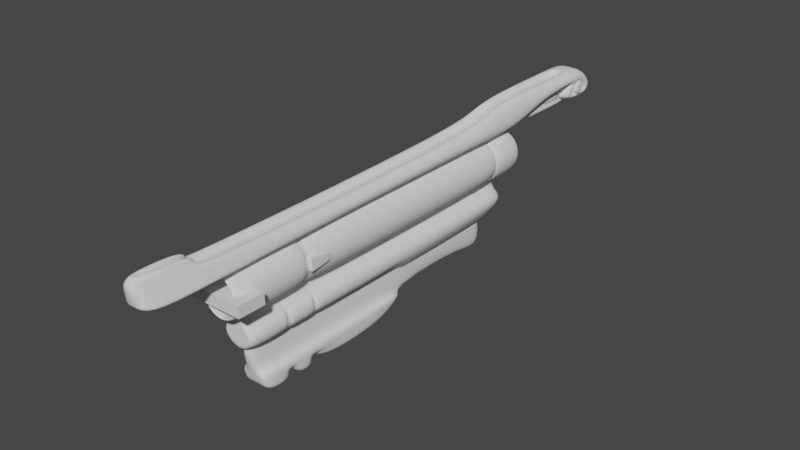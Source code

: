 # Source: GUN32.blend  (saved by Blender 2.82.7; exported with 4.5.12 LTS)
import bpy
from mathutils import Matrix  # noqa: F401  (used for matrix-valued properties, if any)

bpy.ops.wm.read_factory_settings(use_empty=True)
scene = bpy.context.scene
scene.name = 'Scene'

# ---- collections
col_collection = bpy.data.collections.new('Collection'); scene.collection.children.link(col_collection)

# ---- node groups
ng_auto_smooth = bpy.data.node_groups.new('Auto Smooth', 'GeometryNodeTree')
_s = ng_auto_smooth.interface.new_socket(name='Geometry', in_out='OUTPUT', socket_type='NodeSocketGeometry')
_s = ng_auto_smooth.interface.new_socket(name='Geometry', in_out='INPUT', socket_type='NodeSocketGeometry')
_s = ng_auto_smooth.interface.new_socket(name='Angle', in_out='INPUT', socket_type='NodeSocketFloat')
_s.subtype = 'ANGLE'
_s.min_value = 0.0
_s.max_value = 3.142
ng_auto_smooth.is_modifier = True
_N = ng_auto_smooth.nodes; _L = ng_auto_smooth.links
n0 = _N.new('NodeGroupOutput'); n0.name = 'Group Output'; n0.location = (480, -100)
n1 = _N.new('NodeGroupInput'); n1.name = 'Group Input'; n1.location = (-420, -300)
n2 = _N.new('NodeGroupInput'); n2.name = 'Group Input.001'; n2.location = (-60, -100)
n3 = _N.new('GeometryNodeSetShadeSmooth'); n3.name = 'Set Shade Smooth'; n3.location = (120, -100)
n3.domain = 'EDGE'
n4 = _N.new('GeometryNodeSetShadeSmooth'); n4.name = 'Set Shade Smooth.001'; n4.location = (300, -100)
n5 = _N.new('GeometryNodeInputMeshEdgeAngle'); n5.name = 'Edge Angle'; n5.location = (-420, -220)
n6 = _N.new('GeometryNodeInputEdgeSmooth'); n6.name = 'Is Edge Smooth'; n6.location = (-60, -160)
n7 = _N.new('GeometryNodeInputShadeSmooth'); n7.name = 'Is Face Smooth'; n7.location = (-240, -340)
n8 = _N.new('FunctionNodeBooleanMath'); n8.name = 'Boolean Math'; n8.location = (-60, -220)
n9 = _N.new('FunctionNodeCompare'); n9.name = 'Compare'; n9.location = (-240, -180)
n9.operation = 'LESS_EQUAL'
_L.new(n5.outputs[0], n9.inputs[0])
_L.new(n4.outputs[0], n0.inputs[0])
_L.new(n1.outputs[1], n9.inputs[1])
_L.new(n9.outputs[0], n8.inputs[0])
_L.new(n7.outputs[0], n8.inputs[1])
_L.new(n2.outputs[0], n3.inputs[0])
_L.new(n6.outputs[0], n3.inputs[1])
_L.new(n3.outputs[0], n4.inputs[0])
_L.new(n8.outputs[0], n3.inputs[2])
n0.is_active_output = True

# ---- world
world_world = bpy.data.worlds.new('World'); scene.world = world_world
world_world.use_nodes = True; world_world.node_tree.nodes.clear()
_N = world_world.node_tree.nodes; _L = world_world.node_tree.links
n0 = _N.new('ShaderNodeOutputWorld'); n0.name = 'World Output'; n0.location = (300, 300)
n1 = _N.new('ShaderNodeBackground'); n1.name = 'Background'; n1.location = (10, 300)
n1.inputs[0].default_value = (0.05088, 0.05088, 0.05088, 1.0)
_L.new(n1.outputs[0], n0.inputs[0])
n0.is_active_output = True
world_world.color = (0.05088, 0.05088, 0.05088)
world_world.use_sun_shadow = False
world_world.sun_shadow_jitter_overblur = 0.0

# ---- meshes
me_circle = bpy.data.meshes.new('Circle')
me_circle.from_pydata([(8.782e-09, -0.002157, 0.116), (-0.05799, -0.002157, 0.1004), (-0.1004, -0.002157, 0.05799), (-0.116, -0.002157, 1.797e-08), (-0.1004, -0.002157, -0.05799), (-0.05799, -0.002157, -0.1004), (-8.731e-09, -0.002157, -0.116), (0.05799, -0.002157, -0.1004), (0.1004, -0.002157, -0.05799), (0.116, -0.002157, -3.088e-08), (0.1004, -0.002157, 0.05799), (0.05799, -0.002157, 0.1004), (8.782e-09, -1.939, 0.116), (-0.05799, -1.939, 0.1004), (-0.1004, -1.939, 0.05799), (-0.116, -1.939, 1.797e-08), (-0.1004, -1.939, -0.05799), (-0.05799, -1.939, -0.1004), (-8.731e-09, -1.939, -0.116), (0.05799, -1.939, -0.1004), (0.1004, -1.939, -0.05799), (0.116, -1.939, -3.088e-08), (0.1004, -1.939, 0.05799), (0.05799, -1.939, 0.1004), (-8.731e-09, -0.201, -0.116), (0.05799, -0.201, -0.1004), (-0.116, -0.201, 1.797e-08), (-0.1004, -0.201, -0.05799), (0.1004, -0.201, 0.05799), (0.05799, -0.201, 0.1004), (8.782e-09, -0.201, 0.116), (-0.05799, -0.201, 0.1004), (0.1004, -0.201, -0.05799), (-0.05799, -0.201, -0.1004), (-0.1004, -0.201, 0.05799), (0.116, -0.201, -3.088e-08), (-8.731e-09, -0.2258, -0.116), (-0.116, -0.2258, 1.797e-08), (0.1004, -0.2258, 0.05799), (8.782e-09, -0.2258, 0.116), (0.05799, -0.2258, -0.1004), (-0.1004, -0.2258, -0.05799), (0.05799, -0.2258, 0.1004), (-0.05799, -0.2258, 0.1004), (0.1004, -0.2258, -0.05799), (-0.05799, -0.2258, -0.1004), (-0.1004, -0.2258, 0.05799), (0.116, -0.2258, -3.088e-08), (-8.731e-09, -1.523, -0.116), (-0.116, -1.523, 1.797e-08), (0.1004, -1.523, 0.05799), (8.782e-09, -1.523, 0.116), (0.05799, -1.523, -0.1004), (-0.1004, -1.523, -0.05799), (0.05799, -1.523, 0.1004), (-0.05799, -1.523, 0.1004), (0.1004, -1.523, -0.05799), (-0.05799, -1.523, -0.1004), (-0.1004, -1.523, 0.05799), (0.116, -1.523, -3.088e-08), (-8.731e-09, -1.562, -0.116), (-0.116, -1.562, 1.797e-08), (0.1004, -1.562, 0.05799), (8.782e-09, -1.562, 0.116), (0.05799, -1.562, -0.1004), (-0.1004, -1.562, -0.05799), (0.05799, -1.562, 0.1004), (-0.05799, -1.562, 0.1004), (0.1004, -1.562, -0.05799), (-0.05799, -1.562, -0.1004), (-0.1004, -1.562, 0.05799), (0.116, -1.562, -3.088e-08), (0.05163, -0.2245, -0.08942), (0.05163, -0.2024, -0.08942), (-0.08942, -0.2245, -0.05163), (-0.08942, -0.2024, -0.05163), (0.05163, -0.2245, 0.08942), (0.05163, -0.2024, 0.08942), (-0.05163, -0.2245, 0.08942), (-0.05163, -0.2024, 0.08942), (0.08942, -0.2245, -0.05163), (0.08942, -0.2024, -0.05163), (-0.05163, -0.2245, -0.08942), (-0.05163, -0.2024, -0.08942), (-0.08942, -0.2245, 0.05163), (-0.08942, -0.2024, 0.05163), (0.1033, -0.2245, -2.095e-08), (0.1033, -0.2024, -2.095e-08), (0.08942, -0.2024, 0.05163), (-0.1033, -0.2024, 2.254e-08), (-6.403e-09, -0.2024, -0.1033), (9.187e-09, -0.2024, 0.1033), (-6.403e-09, -0.2245, -0.1033), (-0.1033, -0.2245, 2.254e-08), (0.08942, -0.2245, 0.05163), (9.187e-09, -0.2245, 0.1033), (0.05055, -1.562, -0.08755), (0.05055, -1.523, -0.08755), (-0.08755, -1.562, -0.05055), (-0.08755, -1.523, -0.05055), (0.05055, -1.562, 0.08755), (0.05055, -1.523, 0.08755), (-0.05055, -1.562, 0.08755), (-0.05055, -1.523, 0.08755), (0.08755, -1.562, -0.05055), (0.08755, -1.523, -0.05055), (-0.05055, -1.562, -0.08755), (-0.05055, -1.523, -0.08755), (-0.08755, -1.562, 0.05055), (-0.08755, -1.523, 0.05055), (0.1011, -1.562, -1.926e-08), (0.1011, -1.523, -1.926e-08), (0.08755, -1.523, 0.05055), (-0.1011, -1.523, 2.332e-08), (-6.009e-09, -1.523, -0.1011), (9.256e-09, -1.523, 0.1011), (-6.009e-09, -1.562, -0.1011), (-0.1011, -1.562, 2.332e-08), (0.08755, -1.562, 0.05055), (9.256e-09, -1.562, 0.1011), (9.346e-09, -1.956, 0.09799), (-0.04899, -1.956, 0.08486), (-0.08486, -1.956, 0.04899), (-0.09799, -1.956, 1.518e-08), (-0.08486, -1.956, -0.04899), (-0.04899, -1.956, -0.08486), (-5.449e-09, -1.956, -0.09799), (0.04899, -1.956, -0.08486), (0.08486, -1.956, -0.04899), (0.09799, -1.956, -2.609e-08), (0.08486, -1.956, 0.04899), (0.04899, -1.956, 0.08486), (1.032e-08, -1.956, 0.07578), (-0.03789, -1.956, 0.06563), (-0.06563, -1.956, 0.03789), (-0.07578, -1.956, 2.525e-08), (-0.06563, -1.956, -0.03789), (-0.03789, -1.956, -0.06563), (-1.119e-09, -1.956, -0.07578), (0.03789, -1.956, -0.06563), (0.06563, -1.956, -0.03789), (0.07578, -1.956, -6.666e-09), (0.06563, -1.956, 0.03789), (0.03789, -1.956, 0.06563), (1.032e-08, -0.002157, 0.07578), (-0.03789, -0.002157, 0.06563), (-0.06563, -0.002157, 0.03789), (-0.07578, -0.002157, 2.525e-08), (-0.06563, -0.002157, -0.03789), (-0.03789, -0.002157, -0.06563), (-1.119e-09, -0.002157, -0.07578), (0.03789, -0.002157, -0.06563), (0.06563, -0.002157, -0.03789), (0.07578, -0.002157, -6.666e-09), (0.06563, -0.002157, 0.03789), (0.03789, -0.002157, 0.06563)], [], [(64, 19, 18, 60), (65, 16, 15, 61), (66, 23, 22, 62), (67, 13, 12, 63), (68, 20, 19, 64), (69, 17, 16, 65), (63, 12, 23, 66), (70, 14, 13, 67), (71, 21, 20, 68), (60, 18, 17, 69), (61, 15, 14, 70), (62, 22, 21, 71), (10, 28, 35, 9), (3, 26, 34, 2), (6, 24, 33, 5), (9, 35, 32, 8), (2, 34, 31, 1), (0, 30, 29, 11), (5, 33, 27, 4), (8, 32, 25, 7), (1, 31, 30, 0), (11, 29, 28, 10), (4, 27, 26, 3), (7, 25, 24, 6), (36, 92, 72, 40), (30, 91, 77, 29), (44, 80, 86, 47), (37, 93, 74, 41), (34, 85, 79, 31), (45, 82, 92, 36), (25, 73, 90, 24), (38, 94, 76, 42), (35, 87, 81, 32), (46, 84, 93, 37), (27, 75, 89, 26), (39, 95, 78, 43), (38, 50, 59, 47), (37, 49, 58, 46), (36, 48, 57, 45), (47, 59, 56, 44), (46, 58, 55, 43), (39, 51, 54, 42), (45, 57, 53, 41), (44, 56, 52, 40), (43, 55, 51, 39), (42, 54, 50, 38), (41, 53, 49, 37), (40, 52, 48, 36), (59, 111, 105, 56), (70, 108, 117, 61), (53, 99, 113, 49), (63, 119, 102, 67), (48, 114, 107, 57), (71, 110, 118, 62), (54, 101, 112, 50), (64, 96, 104, 68), (49, 113, 109, 58), (55, 103, 115, 51), (65, 98, 106, 69), (50, 112, 111, 59), (88, 94, 86, 87), (89, 93, 84, 85), (90, 92, 82, 83), (87, 86, 80, 81), (85, 84, 78, 79), (91, 95, 76, 77), (83, 82, 74, 75), (81, 80, 72, 73), (79, 78, 95, 91), (77, 76, 94, 88), (75, 74, 93, 89), (73, 72, 92, 90), (43, 78, 84, 46), (33, 83, 75, 27), (42, 76, 95, 39), (32, 81, 73, 25), (28, 88, 87, 35), (41, 74, 82, 45), (31, 79, 91, 30), (26, 89, 85, 34), (40, 72, 80, 44), (29, 77, 88, 28), (47, 86, 94, 38), (24, 90, 83, 33), (112, 118, 110, 111), (113, 117, 108, 109), (114, 116, 106, 107), (111, 110, 104, 105), (109, 108, 102, 103), (115, 119, 100, 101), (107, 106, 98, 99), (105, 104, 96, 97), (103, 102, 119, 115), (101, 100, 118, 112), (99, 98, 117, 113), (97, 96, 116, 114), (62, 118, 100, 66), (52, 97, 114, 48), (69, 106, 116, 60), (58, 109, 103, 55), (61, 117, 98, 65), (68, 104, 110, 71), (51, 115, 101, 54), (60, 116, 96, 64), (67, 102, 108, 70), (57, 107, 99, 53), (66, 100, 119, 63), (56, 105, 97, 52), (19, 127, 126, 18), (16, 124, 123, 15), (23, 131, 130, 22), (13, 121, 120, 12), (20, 128, 127, 19), (17, 125, 124, 16), (12, 120, 131, 23), (14, 122, 121, 13), (21, 129, 128, 20), (18, 126, 125, 17), (15, 123, 122, 14), (22, 130, 129, 21), (120, 132, 143, 131), (122, 134, 133, 121), (129, 141, 140, 128), (126, 138, 137, 125), (123, 135, 134, 122), (130, 142, 141, 129), (127, 139, 138, 126), (124, 136, 135, 123), (131, 143, 142, 130), (121, 133, 132, 120), (128, 140, 139, 127), (125, 137, 136, 124), (137, 149, 148, 136), (132, 144, 155, 143), (134, 146, 145, 133), (141, 153, 152, 140), (138, 150, 149, 137), (135, 147, 146, 134), (142, 154, 153, 141), (139, 151, 150, 138), (136, 148, 147, 135), (143, 155, 154, 142), (133, 145, 144, 132), (140, 152, 151, 139), (11, 155, 144, 0), (0, 144, 145, 1), (1, 145, 146, 2), (2, 146, 147, 3), (3, 147, 148, 4), (4, 148, 149, 5), (5, 149, 150, 6), (6, 150, 151, 7), (7, 151, 152, 8), (8, 152, 153, 9), (9, 153, 154, 10), (10, 154, 155, 11)])
me_circle.polygons.foreach_set('use_smooth', [True] * 156)
_uv = me_circle.uv_layers.new(name='UVMap')
_uv.uv.foreach_set('vector', [0.0, 0.0, 0.0, 0.0, 0.0, 0.0, 0.0, 0.0, 0.0, 0.0, 0.0, 0.0, 0.0, 0.0, 0.0, 0.0, 0.0, 0.0, 0.0, 0.0, 0.0, 0.0, 0.0, 0.0, 0.0, 0.0, 0.0, 0.0, 0.0, 0.0, 0.0, 0.0, 0.0, 0.0, 0.0, 0.0, 0.0, 0.0, 0.0, 0.0, 0.0, 0.0, 0.0, 0.0, 0.0, 0.0, 0.0, 0.0, 0.0, 0.0, 0.0, 0.0, 0.0, 0.0, 0.0, 0.0, 0.0, 0.0, 0.0, 0.0, 0.0, 0.0, 0.0, 0.0, 0.0, 0.0, 0.0, 0.0, 0.0, 0.0, 0.0, 0.0, 0.0, 0.0, 0.0, 0.0, 0.0, 0.0, 0.0, 0.0, 0.0, 0.0, 0.0, 0.0, 0.0, 0.0, 0.0, 0.0, 0.0, 0.0, 0.0, 0.0, 0.0, 0.0, 0.0, 0.0, 0.0, 0.0, 0.0, 0.0, 0.0, 0.0, 0.0, 0.0, 0.0, 0.0, 0.0, 0.0, 0.0, 0.0, 0.0, 0.0, 0.0, 0.0, 0.0, 0.0, 0.0, 0.0, 0.0, 0.0, 0.0, 0.0, 0.0, 0.0, 0.0, 0.0, 0.0, 0.0, 0.0, 0.0, 0.0, 0.0, 0.0, 0.0, 0.0, 0.0, 0.0, 0.0, 0.0, 0.0, 0.0, 0.0, 0.0, 0.0, 0.0, 0.0, 0.0, 0.0, 0.0, 0.0, 0.0, 0.0, 0.0, 0.0, 0.0, 0.0, 0.0, 0.0, 0.0, 0.0, 0.0, 0.0, 0.0, 0.0, 0.0, 0.0, 0.0, 0.0, 0.0, 0.0, 0.0, 0.0, 0.0, 0.0, 0.0, 0.0, 0.0, 0.0, 0.0, 0.0, 0.0, 0.0, 0.0, 0.0, 0.0, 0.0, 0.0, 0.0, 0.0, 0.0, 0.0, 0.0, 0.0, 0.0, 0.0, 0.0, 0.0, 0.0, 0.0, 0.0, 0.0, 0.0, 0.0, 0.0, 0.0, 0.0, 0.0, 0.0, 0.0, 0.0, 0.0, 0.0, 0.0, 0.0, 0.0, 0.0, 0.0, 0.0, 0.0, 0.0, 0.0, 0.0, 0.0, 0.0, 0.0, 0.0, 0.0, 0.0, 0.0, 0.0, 0.0, 0.0, 0.0, 0.0, 0.0, 0.0, 0.0, 0.0, 0.0, 0.0, 0.0, 0.0, 0.0, 0.0, 0.0, 0.0, 0.0, 0.0, 0.0, 0.0, 0.0, 0.0, 0.0, 0.0, 0.0, 0.0, 0.0, 0.0, 0.0, 0.0, 0.0, 0.0, 0.0, 0.0, 0.0, 0.0, 0.0, 0.0, 0.0, 0.0, 0.0, 0.0, 0.0, 0.0, 0.0, 0.0, 0.0, 0.0, 0.0, 0.0, 0.0, 0.0, 0.0, 0.0, 0.0, 0.0, 0.0, 0.0, 0.0, 0.0, 0.0, 0.0, 0.0, 0.0, 0.0, 0.0, 0.0, 0.0, 0.0, 0.0, 0.0, 0.0, 0.0, 0.0, 0.0, 0.0, 0.0, 0.0, 0.0, 0.0, 0.0, 0.0, 0.0, 0.0, 0.0, 0.0, 0.0, 0.0, 0.0, 0.0, 0.0, 0.0, 0.0, 0.0, 0.0, 0.0, 0.0, 0.0, 0.0, 0.0, 0.0, 0.0, 0.0, 0.0, 0.0, 0.0, 0.0, 0.0, 0.0, 0.0, 0.0, 0.0, 0.0, 0.0, 0.0, 0.0, 0.0, 0.0, 0.0, 0.0, 0.0, 0.0, 0.0, 0.0, 0.0, 0.0, 0.0, 0.0, 0.0, 0.0, 0.0, 0.0, 0.0, 0.0, 0.0, 0.0, 0.0, 0.0, 0.0, 0.0, 0.0, 0.0, 0.0, 0.0, 0.0, 0.0, 0.0, 0.0, 0.0, 0.0, 0.0, 0.0, 0.0, 0.0, 0.0, 0.0, 0.0, 0.0, 0.0, 0.0, 0.0, 0.0, 0.0, 0.0, 0.0, 0.0, 0.0, 0.0, 0.0, 0.0, 0.0, 0.0, 0.0, 0.0, 0.0, 0.0, 0.0, 0.0, 0.0, 0.0, 0.0, 0.0, 0.0, 0.0, 0.0, 0.0, 0.0, 0.0, 0.0, 0.0, 0.0, 0.0, 0.0, 0.0, 0.0, 0.0, 0.0, 0.0, 0.0, 0.0, 0.0, 0.0, 0.0, 0.0, 0.0, 0.0, 0.0, 0.0, 0.0, 0.0, 0.0, 0.0, 0.0, 0.0, 0.0, 0.0, 0.0, 0.0, 0.0, 0.0, 0.0, 0.0, 0.0, 0.0, 0.0, 0.0, 0.0, 0.0, 0.0, 0.0, 0.0, 0.0, 0.0, 0.0, 0.0, 0.0, 0.0, 0.0, 0.0, 0.0, 0.0, 0.0, 0.0, 0.0, 0.0, 0.0, 0.0, 0.0, 0.0, 0.0, 0.0, 0.0, 0.0, 0.0, 0.0, 0.0, 0.0, 0.0, 0.0, 0.0, 0.0, 0.0, 0.0, 0.0, 0.0, 0.0, 0.0, 0.0, 0.0, 0.0, 0.0, 0.0, 0.0, 0.0, 0.0, 0.0, 0.0, 0.0, 0.0, 0.0, 0.0, 0.0, 0.0, 0.0, 0.0, 0.0, 0.0, 0.0, 0.0, 0.0, 0.0, 0.0, 0.0, 0.0, 0.0, 0.0, 0.0, 0.0, 0.0, 0.0, 0.0, 0.0, 0.0, 0.0, 0.0, 0.0, 0.0, 0.0, 0.0, 0.0, 0.0, 0.0, 0.0, 0.0, 0.0, 0.0, 0.0, 0.0, 0.0, 0.0, 0.0, 0.0, 0.0, 0.0, 0.0, 0.0, 0.0, 0.0, 0.0, 0.0, 0.0, 0.0, 0.0, 0.0, 0.0, 0.0, 0.0, 0.0, 0.0, 0.0, 0.0, 0.0, 0.0, 0.0, 0.0, 0.0, 0.0, 0.0, 0.0, 0.0, 0.0, 0.0, 0.0, 0.0, 0.0, 0.0, 0.0, 0.0, 0.0, 0.0, 0.0, 0.0, 0.0, 0.0, 0.0, 0.0, 0.0, 0.0, 0.0, 0.0, 0.0, 0.0, 0.0, 0.0, 0.0, 0.0, 0.0, 0.0, 0.0, 0.0, 0.0, 0.0, 0.0, 0.0, 0.0, 0.0, 0.0, 0.0, 0.0, 0.0, 0.0, 0.0, 0.0, 0.0, 0.0, 0.0, 0.0, 0.0, 0.0, 0.0, 0.0, 0.0, 0.0, 0.0, 0.0, 0.0, 0.0, 0.0, 0.0, 0.0, 0.0, 0.0, 0.0, 0.0, 0.0, 0.0, 0.0, 0.0, 0.0, 0.0, 0.0, 0.0, 0.0, 0.0, 0.0, 0.0, 0.0, 0.0, 0.0, 0.0, 0.0, 0.0, 0.0, 0.0, 0.0, 0.0, 0.0, 0.0, 0.0, 0.0, 0.0, 0.0, 0.0, 0.0, 0.0, 0.0, 0.0, 0.0, 0.0, 0.0, 0.0, 0.0, 0.0, 0.0, 0.0, 0.0, 0.0, 0.0, 0.0, 0.0, 0.0, 0.0, 0.0, 0.0, 0.0, 0.0, 0.0, 0.0, 0.0, 0.0, 0.0, 0.0, 0.0, 0.0, 0.0, 0.0, 0.0, 0.0, 0.0, 0.0, 0.0, 0.0, 0.0, 0.0, 0.0, 0.0, 0.0, 0.0, 0.0, 0.0, 0.0, 0.0, 0.0, 0.0, 0.0, 0.0, 0.0, 0.0, 0.0, 0.0, 0.0, 0.0, 0.0, 0.0, 0.0, 0.0, 0.0, 0.0, 0.0, 0.0, 0.0, 0.0, 0.0, 0.0, 0.0, 0.0, 0.0, 0.0, 0.0, 0.0, 0.0, 0.0, 0.0, 0.0, 0.0, 0.0, 0.0, 0.0, 0.0, 0.0, 0.0, 0.0, 0.0, 0.0, 0.0, 0.0, 0.0, 0.0, 0.0, 0.0, 0.0, 0.0, 0.0, 0.0, 0.0, 0.0, 0.0, 0.0, 0.0, 0.0, 0.0, 0.0, 0.0, 0.0, 0.0, 0.0, 0.0, 0.0, 0.0, 0.0, 0.0, 0.0, 0.0, 0.0, 0.0, 0.0, 0.0, 0.0, 0.0, 0.0, 0.0, 0.0, 0.0, 0.0, 0.0, 0.0, 0.0, 0.0, 0.0, 0.0, 0.0, 0.0, 0.0, 0.0, 0.0, 0.0, 0.0, 0.0, 0.0, 0.0, 0.0, 0.0, 0.0, 0.0, 0.0, 0.0, 0.0, 0.0, 0.0, 0.0, 0.0, 0.0, 0.0, 0.0, 0.0, 0.0, 0.0, 0.0, 0.0, 0.0, 0.0, 0.0, 0.0, 0.0, 0.0, 0.0, 0.0, 0.0, 0.0, 0.0, 0.0, 0.0, 0.0, 0.0, 0.0, 0.0, 0.0, 0.0, 0.0, 0.0, 0.0, 0.0, 0.0, 0.0, 0.0, 0.0, 0.0, 0.0, 0.0, 0.0, 0.0, 0.0, 0.0, 0.0, 0.0, 0.0, 0.0, 0.0, 0.0, 0.0, 0.0, 0.0, 0.0, 0.0, 0.0, 0.0, 0.0, 0.0, 0.0, 0.0, 0.0, 0.0, 0.0, 0.0, 0.0, 0.0, 0.0, 0.0, 0.0, 0.0, 0.0, 0.0, 0.0, 0.0, 0.0, 0.0, 0.0, 0.0, 0.0, 0.0, 0.0, 0.0, 0.0, 0.0, 0.0, 0.0, 0.0, 0.0, 0.0, 0.0, 0.0, 0.0, 0.0, 0.0, 0.0, 0.0, 0.0, 0.0, 0.0, 0.0, 0.0, 0.0, 0.0, 0.0, 0.0, 0.0, 0.0, 0.0, 0.0, 0.0, 0.0, 0.0, 0.0, 0.0, 0.0, 0.0, 0.0, 0.0, 0.0, 0.0, 0.0, 0.0, 0.0, 0.0, 0.0, 0.0, 0.0, 0.0, 0.0, 0.0, 0.0, 0.0, 0.0, 0.0, 0.0, 0.0, 0.0, 0.0, 0.0, 0.0, 0.0, 0.0, 0.0, 0.0, 0.0, 0.0, 0.0, 0.0, 0.0, 0.0, 0.0, 0.0, 0.0, 0.0, 0.0, 0.0, 0.0, 0.0, 0.0, 0.0, 0.0, 0.0, 0.0, 0.0, 0.0, 0.0, 0.0, 0.0, 0.0, 0.0, 0.0, 0.0, 0.0, 0.0, 0.0, 0.0, 0.0, 0.0, 0.0, 0.0, 0.0, 0.0, 0.0, 0.0, 0.0, 0.0, 0.0, 0.0, 0.0, 0.0, 0.0, 0.0, 0.0, 0.0, 0.0, 0.0, 0.0, 0.0, 0.0, 0.0, 0.0, 0.0, 0.0, 0.0, 0.0, 0.0, 0.0, 0.0, 0.0, 0.0, 0.0, 0.0, 0.0, 0.0, 0.0, 0.0, 0.0, 0.0, 0.0, 0.0, 0.0, 0.0, 0.0, 0.0, 0.0, 0.0, 0.0, 0.0, 0.0, 0.0, 0.0, 0.0, 0.0, 0.0, 0.0, 0.0, 0.0, 0.0, 0.0, 0.0, 0.0, 0.0, 0.0, 0.0, 0.0, 0.0, 0.0, 0.0, 0.0, 0.0, 0.0, 0.0, 0.0, 0.0, 0.0, 0.0, 0.0, 0.0, 0.0, 0.0, 0.0, 0.0, 0.0, 0.0, 0.0, 0.0, 0.0, 0.0, 0.0, 0.0, 0.0, 0.0, 0.0, 0.0, 0.0, 0.0, 0.0, 0.0, 0.0, 0.0, 0.0, 0.0, 0.0, 0.0, 0.0, 0.0, 0.0, 0.0, 0.0, 0.0, 0.0, 0.0, 0.0, 0.0, 0.0, 0.0, 0.0, 0.0, 0.0, 0.0, 0.0, 0.0, 0.0, 0.0, 0.0, 0.0, 0.0, 0.0, 0.0, 0.0, 0.0, 0.0, 0.0, 0.0, 0.0, 0.0, 0.0, 0.0, 0.0, 0.0, 0.0, 0.0, 0.0, 0.0, 0.0, 0.0, 0.0, 0.0, 0.0, 0.0, 0.0, 0.0, 0.0, 0.0, 0.0, 0.0, 0.0, 0.0, 0.0, 0.0, 0.0, 0.0, 0.0, 0.0, 0.0, 0.0, 0.0, 0.0, 0.0, 0.0, 0.0, 0.0, 0.0, 0.0, 0.0, 0.0, 0.0, 0.0, 0.0, 0.0, 0.0, 0.0, 0.0, 0.0, 0.0, 0.0, 0.0, 0.0, 0.0, 0.0, 0.0, 0.0, 0.0, 0.0, 0.0, 0.0, 0.0, 0.0, 0.0, 0.0, 0.0, 0.0, 0.0, 0.0, 0.0, 0.0, 0.0, 0.0, 0.0, 0.0, 0.0, 0.0, 0.0, 0.0, 0.0, 0.0, 0.0, 0.0, 0.0, 0.0, 0.0, 0.0, 0.0, 0.0, 0.0, 0.0, 0.0, 0.0, 0.0, 0.0, 0.0, 0.0, 0.0, 0.0, 0.0, 0.0, 0.0, 0.0])
me_circle.use_remesh_fix_poles = True
me_circle.use_remesh_preserve_attributes = False
me_circle.use_mirror_vertex_groups = False
me_circle.update()
me_cube_001 = bpy.data.meshes.new('Cube.001')
me_cube_001.from_pydata([(-1.0, -1.0, -1.0), (-1.0, -1.0, 1.0), (-1.0, 1.0, -1.0), (-1.0, 1.0, 1.0), (1.0, -1.0, -1.0), (1.0, -1.0, 1.0), (1.0, 1.0, -1.0), (1.0, 1.0, 1.0)], [], [(0, 1, 3, 2), (2, 3, 7, 6), (6, 7, 5, 4), (4, 5, 1, 0), (2, 6, 4, 0), (7, 3, 1, 5)])
_uv = me_cube_001.uv_layers.new(name='UVMap')
_uv.uv.foreach_set('vector', [0.375, 0.0, 0.625, 0.0, 0.625, 0.25, 0.375, 0.25, 0.375, 0.25, 0.625, 0.25, 0.625, 0.5, 0.375, 0.5, 0.375, 0.5, 0.625, 0.5, 0.625, 0.75, 0.375, 0.75, 0.375, 0.75, 0.625, 0.75, 0.625, 1.0, 0.375, 1.0, 0.125, 0.5, 0.375, 0.5, 0.375, 0.75, 0.125, 0.75, 0.625, 0.5, 0.875, 0.5, 0.875, 0.75, 0.625, 0.75])
me_cube_001.use_remesh_fix_poles = True
me_cube_001.use_remesh_preserve_attributes = False
me_cube_001.use_mirror_vertex_groups = False
me_cube_001.update()
me_cube_002 = bpy.data.meshes.new('Cube.002')
me_cube_002.from_pydata([(-1.0, -1.0, -1.0), (-1.0, -1.0, 1.0), (-0.5689, 1.0, -0.5689), (-0.5689, 1.0, 0.5689), (1.0, -1.0, -1.0), (1.0, -1.0, 1.0), (0.5689, 1.0, -0.5689), (0.5689, 1.0, 0.5689)], [], [(0, 1, 3, 2), (2, 3, 7, 6), (6, 7, 5, 4), (4, 5, 1, 0), (2, 6, 4, 0), (7, 3, 1, 5)])
me_cube_002.polygons.foreach_set('use_smooth', [True] * 6)
_uv = me_cube_002.uv_layers.new(name='UVMap')
_uv.uv.foreach_set('vector', [0.375, 0.0, 0.625, 0.0, 0.625, 0.25, 0.375, 0.25, 0.375, 0.25, 0.625, 0.25, 0.625, 0.5, 0.375, 0.5, 0.375, 0.5, 0.625, 0.5, 0.625, 0.75, 0.375, 0.75, 0.375, 0.75, 0.625, 0.75, 0.625, 1.0, 0.375, 1.0, 0.125, 0.5, 0.375, 0.5, 0.375, 0.75, 0.125, 0.75, 0.625, 0.5, 0.875, 0.5, 0.875, 0.75, 0.625, 0.75])
me_cube_002.use_remesh_fix_poles = True
me_cube_002.use_remesh_preserve_attributes = False
me_cube_002.use_mirror_vertex_groups = False
me_cube_002.update()
me_circle_001 = bpy.data.meshes.new('Circle.001')
me_circle_001.from_pydata([(0.009724, -1.502e-07, 0.1056), (0.03204, -1.48e-07, -0.01587), (0.05987, -1.461e-07, 0.0159), (0.03788, -1.449e-07, 0.03676), (0.01729, -1.449e-07, 0.06365), (0.0, -1.486e-07, 0.116), (0.0, -1.416e-07, -0.106), (0.02124, -1.346e-07, -0.06053), (0.01168, -1.749, 0.1018), (0.05568, -1.749, 0.002803), (0.06054, -1.749, 0.01351), (0.05226, -1.749, 0.03321), (0.02321, -1.749, 0.04157), (0.0, -1.749, 0.1157), (0.0, -1.749, -0.03781), (0.02994, -1.749, -0.02807), (0.02241, -0.7406, -0.1109), (0.08326, -0.7406, -0.02643), (0.02987, -0.7406, 0.1289), (0.0, -0.7406, 0.1289), (0.09472, -0.7406, 0.01635), (0.08326, -0.7406, 0.05912), (0.03029, -0.7406, 0.07215), (0.0, -0.7406, -0.12), (0.02241, -0.8545, -0.06119), (0.02987, -0.8545, 0.1289), (0.09472, -0.8545, 0.01635), (0.03029, -0.8545, 0.07215), (0.0, -0.8545, -0.07025), (0.08326, -0.8545, -0.02643), (0.0, -0.8545, 0.1289), (0.08326, -0.8545, 0.05912), (0.08326, -0.731, -0.02643), (0.0, -0.731, 0.1289), (0.08326, -0.731, 0.05912), (0.02241, -0.731, -0.1109), (0.02987, -0.731, 0.1289), (0.09472, -0.731, 0.01635), (0.03029, -0.731, 0.07215), (0.0, -0.731, -0.12), (0.08326, -0.8462, -0.02643), (0.0, -0.8462, 0.1289), (0.08326, -0.8462, 0.05912), (0.02241, -0.8462, -0.06481), (0.02987, -0.8462, 0.1289), (0.09472, -0.8462, 0.01635), (0.03029, -0.8462, 0.07215), (0.0, -0.8462, -0.07387), (0.02241, -1.389, -0.06119), (0.02987, -1.389, 0.1289), (0.09472, -1.389, 0.01635), (0.03029, -1.389, 0.07215), (0.0, -1.389, -0.07025), (0.08326, -1.389, -0.02643), (0.0, -1.389, 0.1289), (0.08326, -1.389, 0.05912), (0.08326, -1.362, -0.02643), (0.0, -1.362, 0.1289), (0.08326, -1.362, 0.05912), (0.02241, -1.362, -0.06119), (0.02987, -1.362, 0.1289), (0.09472, -1.362, 0.01635), (0.03029, -1.362, 0.07215), (0.0, -1.362, -0.07025), (0.02999, -1.362, -0.05132), (0.02999, -1.389, -0.05132), (0.08633, -1.362, 0.009097), (0.08633, -1.389, 0.009097), (0.0, -1.362, -0.05838), (0.0, -1.389, -0.05838), (0.0774, -1.389, -0.02423), (0.0774, -1.389, 0.04243), (0.0774, -1.362, -0.02423), (0.0774, -1.362, 0.04243), (0.02987, -1.376, 0.1289), (0.03029, -1.376, 0.07215), (0.0, -1.376, 0.1289), (0.04823, -1.376, 0.06774), (0.02999, -1.376, -0.05132), (0.08633, -1.376, 0.009097), (0.0, -1.376, -0.05838), (0.0774, -1.376, -0.02423), (0.06935, -1.376, 0.04845), (0.08326, -1.546, 0.05912), (0.0, -1.546, 0.1289), (0.08326, -1.546, -0.02643), (0.0, -1.546, -0.07025), (0.03029, -1.546, 0.07215), (0.09472, -1.546, 0.01635), (0.02987, -1.546, 0.1289), (0.02241, -1.546, -0.06119), (0.08326, -1.519, -0.02643), (0.0, -1.519, 0.1289), (0.08326, -1.519, 0.05912), (0.02241, -1.519, -0.06119), (0.02987, -1.519, 0.1289), (0.09472, -1.519, 0.01635), (0.03029, -1.519, 0.07215), (0.0, -1.519, -0.07025), (0.02999, -1.519, -0.05132), (0.02999, -1.546, -0.05132), (0.08633, -1.519, 0.009097), (0.08633, -1.546, 0.009097), (0.0, -1.519, -0.05838), (0.0, -1.546, -0.05838), (0.0774, -1.546, -0.02423), (0.0774, -1.546, 0.04243), (0.0774, -1.519, -0.02423), (0.0774, -1.519, 0.04243), (0.02987, -1.532, 0.1289), (0.03029, -1.532, 0.07215), (0.0, -1.532, 0.1289), (0.04823, -1.532, 0.06774), (0.02999, -1.532, -0.05132), (0.08633, -1.532, 0.009097), (0.0, -1.532, -0.05838), (0.0774, -1.532, -0.02423), (0.06935, -1.532, 0.04845), (0.02987, -1.749, 0.1289), (0.04874, -1.749, 0.07621), (0.09472, -1.749, 0.01635), (0.08326, -1.749, -0.02643), (0.08326, -1.749, 0.05912), (0.0, -1.749, 0.1289), (0.04049, -1.749, -0.05699), (0.0, -1.749, -0.07025), (0.02987, -1.491e-07, 0.1289), (0.03029, -1.453e-07, 0.07215), (0.09472, -1.461e-07, 0.01635), (0.08326, -1.487e-07, -0.02643), (0.08326, -1.436e-07, 0.05912), (0.0, -1.491e-07, 0.1289), (0.02241, -1.399e-07, -0.1109), (0.0, -1.412e-07, -0.12)], [], [(112, 117, 108, 93), (113, 100, 104, 115), (88, 102, 106, 83), (117, 106, 102, 114), (90, 100, 105, 85), (110, 87, 83, 112), (111, 84, 89, 109), (37, 20, 17, 32), (38, 22, 21, 34), (35, 16, 23, 39), (36, 18, 22, 38), (34, 21, 20, 37), (33, 19, 18, 36), (32, 17, 16, 35), (45, 26, 29, 40), (46, 27, 31, 42), (43, 24, 28, 47), (44, 25, 27, 46), (42, 31, 26, 45), (41, 30, 25, 44), (40, 29, 24, 43), (129, 32, 35, 132), (131, 33, 36, 126), (130, 34, 37, 128), (126, 36, 38, 127), (132, 35, 39, 133), (127, 38, 34, 130), (128, 37, 32, 129), (17, 40, 43, 16), (19, 41, 44, 18), (21, 42, 45, 20), (18, 44, 46, 22), (16, 43, 47, 23), (22, 46, 42, 21), (20, 45, 40, 17), (59, 64, 68, 63), (75, 51, 55, 77), (56, 72, 64, 59), (74, 49, 51, 75), (50, 67, 71, 55), (76, 54, 49, 74), (61, 66, 72, 56), (29, 56, 59, 24), (30, 57, 60, 25), (31, 58, 61, 26), (25, 60, 62, 27), (24, 59, 63, 28), (27, 62, 58, 31), (26, 61, 56, 29), (79, 67, 70, 81), (78, 65, 69, 80), (82, 71, 67, 79), (81, 70, 65, 78), (52, 69, 65, 48), (77, 82, 73, 58), (48, 65, 70, 53), (58, 73, 66, 61), (53, 70, 67, 50), (55, 71, 82, 77), (72, 81, 78, 64), (73, 82, 79, 66), (64, 78, 80, 68), (66, 79, 81, 72), (57, 76, 74, 60), (60, 74, 75, 62), (62, 75, 77, 58), (91, 107, 99, 94), (94, 99, 103, 98), (116, 105, 100, 113), (96, 101, 107, 91), (109, 89, 87, 110), (114, 102, 105, 116), (86, 104, 100, 90), (93, 108, 101, 96), (85, 105, 102, 88), (83, 106, 117, 112), (107, 116, 113, 99), (108, 117, 114, 101), (99, 113, 115, 103), (101, 114, 116, 107), (92, 111, 109, 95), (95, 109, 110, 97), (97, 110, 112, 93), (54, 92, 95, 49), (49, 95, 97, 51), (51, 97, 93, 55), (55, 93, 96, 50), (50, 96, 91, 53), (53, 91, 94, 48), (48, 94, 98, 52), (84, 123, 118, 89), (89, 118, 119, 87), (87, 119, 122, 83), (83, 122, 120, 88), (88, 120, 121, 85), (85, 121, 124, 90), (90, 124, 125, 86), (8, 13, 14, 15, 9, 10, 11, 12), (12, 119, 118, 8), (9, 121, 120, 10), (10, 120, 122, 11), (11, 122, 119, 12), (8, 118, 123, 13), (14, 125, 124, 15), (15, 124, 121, 9), (0, 4, 3, 2, 1, 7, 6, 5), (0, 126, 127, 4), (2, 128, 129, 1), (3, 130, 128, 2), (4, 127, 130, 3), (5, 131, 126, 0), (7, 132, 133, 6), (1, 129, 132, 7)])
me_circle_001.polygons.foreach_set('use_smooth', [True] * 113)
_uv = me_circle_001.uv_layers.new(name='UVMap')
_uv.uv.foreach_set('vector', [0.0, 0.0, 0.0, 0.0, 0.0, 0.0, 0.0, 0.0, 0.0, 0.0, 0.0, 0.0, 0.0, 0.0, 0.0, 0.0, 0.0, 0.0, 0.0, 0.0, 0.0, 0.0, 0.0, 0.0, 0.0, 0.0, 0.0, 0.0, 0.0, 0.0, 0.0, 0.0, 0.0, 0.0, 0.0, 0.0, 0.0, 0.0, 0.0, 0.0, 0.0, 0.0, 0.0, 0.0, 0.0, 0.0, 0.0, 0.0, 0.0, 0.0, 0.0, 0.0, 0.0, 0.0, 0.0, 0.0, 0.0, 0.0, 0.0, 0.0, 0.0, 0.0, 0.0, 0.0, 0.0, 0.0, 0.0, 0.0, 0.0, 0.0, 0.0, 0.0, 0.0, 0.0, 0.0, 0.0, 0.0, 0.0, 0.0, 0.0, 0.0, 0.0, 0.0, 0.0, 0.0, 0.0, 0.0, 0.0, 0.0, 0.0, 0.0, 0.0, 0.0, 0.0, 0.0, 0.0, 0.0, 0.0, 0.0, 0.0, 0.0, 0.0, 0.0, 0.0, 0.0, 0.0, 0.0, 0.0, 0.0, 0.0, 0.0, 0.0, 0.0, 0.0, 0.0, 0.0, 0.0, 0.0, 0.0, 0.0, 0.0, 0.0, 0.0, 0.0, 0.0, 0.0, 0.0, 0.0, 0.0, 0.0, 0.0, 0.0, 0.0, 0.0, 0.0, 0.0, 0.0, 0.0, 0.0, 0.0, 0.0, 0.0, 0.0, 0.0, 0.0, 0.0, 0.0, 0.0, 0.0, 0.0, 0.0, 0.0, 0.0, 0.0, 0.0, 0.0, 0.0, 0.0, 0.0, 0.0, 0.0, 0.0, 0.0, 0.0, 0.0, 0.0, 0.0, 0.0, 0.0, 0.0, 0.0, 0.0, 0.0, 0.0, 0.0, 0.0, 0.0, 0.0, 0.0, 0.0, 0.0, 0.0, 0.0, 0.0, 0.0, 0.0, 0.0, 0.0, 0.0, 0.0, 0.0, 0.0, 0.0, 0.0, 0.0, 0.0, 0.0, 0.0, 0.0, 0.0, 0.0, 0.0, 0.0, 0.0, 0.0, 0.0, 0.0, 0.0, 0.0, 0.0, 0.0, 0.0, 0.0, 0.0, 0.0, 0.0, 0.0, 0.0, 0.0, 0.0, 0.0, 0.0, 0.0, 0.0, 0.0, 0.0, 0.0, 0.0, 0.0, 0.0, 0.0, 0.0, 0.0, 0.0, 0.0, 0.0, 0.0, 0.0, 0.0, 0.0, 0.0, 0.0, 0.0, 0.0, 0.0, 0.0, 0.0, 0.0, 0.0, 0.0, 0.0, 0.0, 0.0, 0.0, 0.0, 0.0, 0.0, 0.0, 0.0, 0.0, 0.0, 0.0, 0.0, 0.0, 0.0, 0.0, 0.0, 0.0, 0.0, 0.0, 0.0, 0.0, 0.0, 0.0, 0.0, 0.0, 0.0, 0.0, 0.0, 0.0, 0.0, 0.0, 0.0, 0.0, 0.0, 0.0, 0.0, 0.0, 0.0, 0.0, 0.0, 0.0, 0.0, 0.0, 0.0, 0.0, 0.0, 0.0, 0.0, 0.0, 0.0, 0.0, 0.0, 0.0, 0.0, 0.0, 0.0, 0.0, 0.0, 0.0, 0.0, 0.0, 0.0, 0.0, 0.0, 0.0, 0.0, 0.0, 0.0, 0.0, 0.0, 0.0, 0.0, 0.0, 0.0, 0.0, 0.0, 0.0, 0.0, 0.0, 0.0, 0.0, 0.0, 0.0, 0.0, 0.0, 0.0, 0.0, 0.0, 0.0, 0.0, 0.0, 0.0, 0.0, 0.0, 0.0, 0.0, 0.0, 0.0, 0.0, 0.0, 0.0, 0.0, 0.0, 0.0, 0.0, 0.0, 0.0, 0.0, 0.0, 0.0, 0.0, 0.0, 0.0, 0.0, 0.0, 0.0, 0.0, 0.0, 0.0, 0.0, 0.0, 0.0, 0.0, 0.0, 0.0, 0.0, 0.0, 0.0, 0.0, 0.0, 0.0, 0.0, 0.0, 0.0, 0.0, 0.0, 0.0, 0.0, 0.0, 0.0, 0.0, 0.0, 0.0, 0.0, 0.0, 0.0, 0.0, 0.0, 0.0, 0.0, 0.0, 0.0, 0.0, 0.0, 0.0, 0.0, 0.0, 0.0, 0.0, 0.0, 0.0, 0.0, 0.0, 0.0, 0.0, 0.0, 0.0, 0.0, 0.0, 0.0, 0.0, 0.0, 0.0, 0.0, 0.0, 0.0, 0.0, 0.0, 0.0, 0.0, 0.0, 0.0, 0.0, 0.0, 0.0, 0.0, 0.0, 0.0, 0.0, 0.0, 0.0, 0.0, 0.0, 0.0, 0.0, 0.0, 0.0, 0.0, 0.0, 0.0, 0.0, 0.0, 0.0, 0.0, 0.0, 0.0, 0.0, 0.0, 0.0, 0.0, 0.0, 0.0, 0.0, 0.0, 0.0, 0.0, 0.0, 0.0, 0.0, 0.0, 0.0, 0.0, 0.0, 0.0, 0.0, 0.0, 0.0, 0.0, 0.0, 0.0, 0.0, 0.0, 0.0, 0.0, 0.0, 0.0, 0.0, 0.0, 0.0, 0.0, 0.0, 0.0, 0.0, 0.0, 0.0, 0.0, 0.0, 0.0, 0.0, 0.0, 0.0, 0.0, 0.0, 0.0, 0.0, 0.0, 0.0, 0.0, 0.0, 0.0, 0.0, 0.0, 0.0, 0.0, 0.0, 0.0, 0.0, 0.0, 0.0, 0.0, 0.0, 0.0, 0.0, 0.0, 0.0, 0.0, 0.0, 0.0, 0.0, 0.0, 0.0, 0.0, 0.0, 0.0, 0.0, 0.0, 0.0, 0.0, 0.0, 0.0, 0.0, 0.0, 0.0, 0.0, 0.0, 0.0, 0.0, 0.0, 0.0, 0.0, 0.0, 0.0, 0.0, 0.0, 0.0, 0.0, 0.0, 0.0, 0.0, 0.0, 0.0, 0.0, 0.0, 0.0, 0.0, 0.0, 0.0, 0.0, 0.0, 0.0, 0.0, 0.0, 0.0, 0.0, 0.0, 0.0, 0.0, 0.0, 0.0, 0.0, 0.0, 0.0, 0.0, 0.0, 0.0, 0.0, 0.0, 0.0, 0.0, 0.0, 0.0, 0.0, 0.0, 0.0, 0.0, 0.0, 0.0, 0.0, 0.0, 0.0, 0.0, 0.0, 0.0, 0.0, 0.0, 0.0, 0.0, 0.0, 0.0, 0.0, 0.0, 0.0, 0.0, 0.0, 0.0, 0.0, 0.0, 0.0, 0.0, 0.0, 0.0, 0.0, 0.0, 0.0, 0.0, 0.0, 0.0, 0.0, 0.0, 0.0, 0.0, 0.0, 0.0, 0.0, 0.0, 0.0, 0.0, 0.0, 0.0, 0.0, 0.0, 0.0, 0.0, 0.0, 0.0, 0.0, 0.0, 0.0, 0.0, 0.0, 0.0, 0.0, 0.0, 0.0, 0.0, 0.0, 0.0, 0.0, 0.0, 0.0, 0.0, 0.0, 0.0, 0.0, 0.0, 0.0, 0.0, 0.0, 0.0, 0.0, 0.0, 0.0, 0.0, 0.0, 0.0, 0.0, 0.0, 0.0, 0.0, 0.0, 0.0, 0.0, 0.0, 0.0, 0.0, 0.0, 0.0, 0.0, 0.0, 0.0, 0.0, 0.0, 0.0, 0.0, 0.0, 0.0, 0.0, 0.0, 0.0, 0.0, 0.0, 0.0, 0.0, 0.0, 0.0, 0.0, 0.0, 0.0, 0.0, 0.0, 0.0, 0.0, 0.0, 0.0, 0.0, 0.0, 0.0, 0.0, 0.0, 0.0, 0.0, 0.0, 0.0, 0.0, 0.0, 0.0, 0.0, 0.0, 0.0, 0.0, 0.0, 0.0, 0.0, 0.0, 0.0, 0.0, 0.0, 0.0, 0.0, 0.0, 0.0, 0.0, 0.0, 0.0, 0.0, 0.0, 0.0, 0.0, 0.0, 0.0, 0.0, 0.0, 0.0, 0.0, 0.0, 0.0, 0.0, 0.0, 0.0, 0.0, 0.0, 0.0, 0.0, 0.0, 0.0, 0.0, 0.0, 0.0, 0.0, 0.0, 0.0, 0.0, 0.0, 0.0, 0.0, 0.0, 0.0, 0.0, 0.0, 0.0, 0.0, 0.0, 0.0, 0.0, 0.0, 0.0, 0.0, 0.0, 0.0, 0.0, 0.0, 0.0, 0.0, 0.0, 0.0, 0.0, 0.0, 0.0, 0.0, 0.0, 0.0, 0.0, 0.0, 0.0, 0.0, 0.0, 0.0, 0.0, 0.0, 0.0, 0.0, 0.0, 0.0, 0.0, 0.0, 0.0, 0.0, 0.0, 0.0, 0.0, 0.0, 0.0, 0.0, 0.0, 0.0, 0.0, 0.0, 0.0, 0.0, 0.0, 0.0, 0.0, 0.0, 0.0, 0.0, 0.0, 0.0, 0.0, 0.0, 0.0, 0.0, 0.0, 0.0, 0.0, 0.0, 0.0, 0.0, 0.0, 0.0, 0.0, 0.0, 0.0, 0.0, 0.0, 0.0, 0.0, 0.0, 0.0, 0.0, 0.0, 0.0, 0.0, 0.0, 0.0, 0.0, 0.0, 0.0, 0.0, 0.0, 0.0, 0.0, 0.0, 0.0, 0.0, 0.0, 0.0, 0.0, 0.0, 0.0, 0.0, 0.0, 0.0, 0.0, 0.0, 0.0, 0.0, 0.0, 0.0, 0.0, 0.0, 0.0, 0.0, 0.0, 0.0, 0.0, 0.0, 0.0, 0.0, 0.0, 0.0, 0.0, 0.0, 0.0, 0.0, 0.0, 0.0, 0.0, 0.0, 0.0, 0.0, 0.0, 0.0, 0.0, 0.0, 0.0, 0.0, 0.0, 0.0, 0.0])
me_circle_001.use_remesh_fix_poles = True
me_circle_001.use_remesh_preserve_attributes = False
me_circle_001.use_mirror_vertex_groups = False
me_circle_001.update()
me_plane = bpy.data.meshes.new('Plane')
me_plane.from_pydata([(0.0, 0.0, -0.09038), (-5.828e-17, -1.557, -0.1229), (0.0, -1.629, 0.1396), (0.0, 0.0, 0.1396), (-5.82e-17, -0.8136, -0.1226), (-3.564e-17, -0.6529, -0.02097), (-3.564e-17, -0.1475, -0.02097), (0.0, -0.6503, 0.1396), (-3.477e-17, -1.586, -0.01702), (0.0, -0.1475, 0.1396), (-5.912e-17, -1.239, -0.1267), (-3.507e-17, -1.268, -0.01837), (0.0, -1.31, 0.1396), (-3.503e-17, -1.304, -0.01821), (0.0, -1.347, 0.1396), (-5.903e-17, -1.275, -0.1263), (-3.49e-17, -1.44, -0.01764), (0.0, -1.483, 0.1396), (-5.867e-17, -1.411, -0.1247), (-5.875e-17, -1.379, -0.125), (-3.493e-17, -1.408, -0.01778), (0.0, -1.45, 0.1396), (-4.395e-17, -0.6853, -0.05837), (-4.678e-17, -1.572, -0.07111), (-4.709e-17, -1.253, -0.07254), (-4.706e-17, -1.29, -0.07238), (-4.692e-17, -1.426, -0.07177), (-4.695e-17, -1.393, -0.07191), (-0.0364, -1.49e-08, -0.09038), (-0.0364, -1.557, -0.1229), (-0.0364, -1.629, 0.1396), (-0.0364, -1.49e-08, 0.1396), (-0.0364, -0.8136, -0.1226), (-0.0364, -0.6529, -0.02097), (-0.0364, -0.1475, -0.02097), (-0.0364, -0.6503, 0.1396), (-0.0364, -1.586, -0.01702), (-0.0364, -0.1475, 0.1396), (-0.0364, -1.239, -0.1267), (0.04017, -0.8136, -0.1226), (-0.0364, -1.31, 0.1396), (0.04017, -1.239, -0.1267), (-0.0364, -1.347, 0.1396), (-0.0364, -1.275, -0.1263), (0.04017, -0.6529, -0.02097), (-0.0364, -1.483, 0.1396), (-0.0364, -1.411, -0.1247), (-0.0364, -1.379, -0.125), (0.04017, -0.6853, -0.05837), (-0.0364, -1.45, 0.1396), (-0.0364, -0.6853, -0.05837), (-0.0364, -1.572, -0.07111), (-0.0364, -1.253, -0.07254), (-0.0364, -1.29, -0.07238), (-0.0364, -1.426, -0.07177), (-0.0364, -1.393, -0.07191), (0.04017, -1.44, -0.01764), (0.04017, -1.586, -0.01702), (0.04017, -1.572, -0.07111), (0.04017, -1.557, -0.1229), (0.04017, -1.268, -0.01837), (0.04017, -1.253, -0.07254), (0.04017, -1.304, -0.01821), (0.04017, -1.379, -0.125), (0.04017, -1.275, -0.1263), (0.04017, -1.29, -0.07238), (0.04017, -1.408, -0.01778), (0.04017, -1.411, -0.1247), (0.04017, -1.426, -0.07177), (0.04017, -1.393, -0.07191)], [], [(9, 7, 5, 6), (9, 6, 0, 3), (12, 11, 5, 7), (27, 69, 68, 26), (10, 41, 61, 24), (14, 13, 11, 12), (21, 20, 13, 14), (5, 44, 48, 22), (2, 8, 16, 17), (16, 56, 66, 20), (8, 57, 56, 16), (17, 16, 20, 21), (19, 63, 69, 27), (25, 65, 64, 15), (11, 60, 44, 5), (23, 58, 57, 8), (13, 62, 60, 11), (24, 61, 65, 25), (18, 67, 59, 1), (1, 59, 58, 23), (22, 48, 39, 4), (4, 39, 41, 10), (67, 68, 58, 59), (39, 48, 61, 41), (64, 65, 69, 63), (65, 62, 66, 69), (69, 66, 56, 68), (61, 60, 62, 65), (48, 44, 60, 61), (68, 56, 57, 58), (27, 55, 47, 19), (22, 50, 33, 5), (24, 52, 38, 10), (17, 45, 30, 2), (21, 49, 45, 17), (26, 54, 55, 27), (10, 38, 32, 4), (4, 32, 50, 22), (23, 51, 29, 1), (1, 29, 46, 18), (25, 53, 52, 24), (8, 36, 51, 23), (2, 30, 36, 8), (0, 28, 31, 3), (12, 40, 42, 14), (3, 31, 37, 9), (18, 46, 54, 26), (5, 33, 34, 6), (19, 47, 43, 15), (9, 37, 35, 7), (6, 34, 28, 0), (14, 42, 49, 21), (15, 43, 53, 25), (7, 35, 40, 12), (26, 68, 67, 18), (15, 64, 63, 19), (20, 66, 62, 13)])
me_plane.polygons.foreach_set('use_smooth', [True] * 57)
_uv = me_plane.uv_layers.new(name='UVMap')
_uv.uv.foreach_set('vector', [0.0, 0.0, 0.0, 0.0, 0.0, 0.0, 0.0, 0.0, 0.0, 0.0, 0.0, 0.0, 0.0, 0.0, 0.0, 0.0, 0.0, 0.0, 0.0, 0.0, 0.0, 0.0, 0.0, 0.0, 0.0, 0.0, 0.0, 0.0, 0.0, 0.0, 0.0, 0.0, 0.0, 0.0, 0.0, 0.0, 0.0, 0.0, 0.0, 0.0, 0.0, 0.0, 0.0, 0.0, 0.0, 0.0, 0.0, 0.0, 0.0, 0.0, 0.0, 0.0, 0.0, 0.0, 0.0, 0.0, 0.0, 0.0, 0.0, 0.0, 0.0, 0.0, 0.0, 0.0, 0.0, 0.0, 0.0, 0.0, 0.0, 0.0, 0.0, 0.0, 0.0, 0.0, 0.0, 0.0, 0.0, 0.0, 0.0, 0.0, 0.0, 0.0, 0.0, 0.0, 0.0, 0.0, 0.0, 0.0, 0.0, 0.0, 0.0, 0.0, 0.0, 0.0, 0.0, 0.0, 0.0, 0.0, 0.0, 0.0, 0.0, 0.0, 0.0, 0.0, 0.0, 0.0, 0.0, 0.0, 0.0, 0.0, 0.0, 0.0, 0.0, 0.0, 0.0, 0.0, 0.0, 0.0, 0.0, 0.0, 0.0, 0.0, 0.0, 0.0, 0.0, 0.0, 0.0, 0.0, 0.0, 0.0, 0.0, 0.0, 0.0, 0.0, 0.0, 0.0, 0.0, 0.0, 0.0, 0.0, 0.0, 0.0, 0.0, 0.0, 0.0, 0.0, 0.0, 0.0, 0.0, 0.0, 0.0, 0.0, 0.0, 0.0, 0.0, 0.0, 0.0, 0.0, 0.0, 0.0, 0.0, 0.0, 0.0, 0.0, 0.0, 0.0, 0.0, 0.0, 0.0, 0.0, 0.0, 0.0, 0.0, 0.0, 0.0, 0.0, 0.0, 0.0, 0.0, 0.0, 0.0, 0.0, 0.0, 0.0, 0.0, 0.0, 0.0, 0.0, 0.0, 0.0, 0.0, 0.0, 0.0, 0.0, 0.0, 0.0, 0.0, 0.0, 0.0, 0.0, 0.0, 0.0, 0.0, 0.0, 0.0, 0.0, 0.0, 0.0, 0.0, 0.0, 0.0, 0.0, 0.0, 0.0, 0.0, 0.0, 0.0, 0.0, 0.0, 0.0, 0.0, 0.0, 0.0, 0.0, 0.0, 0.0, 0.0, 0.0, 0.0, 0.0, 0.0, 0.0, 0.0, 0.0, 0.0, 0.0, 0.0, 0.0, 0.0, 0.0, 0.0, 0.0, 0.0, 0.0, 0.0, 0.0, 0.0, 0.0, 0.0, 0.0, 0.0, 0.0, 0.0, 0.0, 0.0, 0.0, 0.0, 0.0, 0.0, 0.0, 0.0, 0.0, 0.0, 0.0, 0.0, 0.0, 0.0, 0.0, 0.0, 0.0, 0.0, 0.0, 0.0, 0.0, 0.0, 0.0, 0.0, 0.0, 0.0, 0.0, 0.0, 0.0, 0.0, 0.0, 0.0, 0.0, 0.0, 0.0, 0.0, 0.0, 0.0, 0.0, 0.0, 0.0, 0.0, 0.0, 0.0, 0.0, 0.0, 0.0, 0.0, 0.0, 0.0, 0.0, 0.0, 0.0, 0.0, 0.0, 0.0, 0.0, 0.0, 0.0, 0.0, 0.0, 0.0, 0.0, 0.0, 0.0, 0.0, 0.0, 0.0, 0.0, 0.0, 0.0, 0.0, 0.0, 0.0, 0.0, 0.0, 0.0, 0.0, 0.0, 0.0, 0.0, 0.0, 0.0, 0.0, 0.0, 0.0, 0.0, 0.0, 0.0, 0.0, 0.0, 0.0, 0.0, 0.0, 0.0, 0.0, 0.0, 0.0, 0.0, 0.0, 0.0, 0.0, 0.0, 0.0, 0.0, 0.0, 0.0, 0.0, 0.0, 0.0, 0.0, 0.0, 0.0, 0.0, 0.0, 0.0, 0.0, 0.0, 0.0, 0.0, 0.0, 0.0, 0.0, 0.0, 0.0, 0.0, 0.0, 0.0, 0.0, 0.0, 0.0, 0.0, 0.0, 0.0, 0.0, 0.0, 0.0, 0.0, 0.0, 0.0, 0.0, 0.0, 0.0, 0.0, 0.0, 0.0, 0.0, 0.0, 0.0, 0.0, 0.0, 0.0, 0.0, 0.0, 0.0, 0.0, 0.0, 0.0, 0.0, 0.0, 0.0, 0.0, 0.0, 0.0, 0.0, 0.0, 0.0, 0.0, 0.0, 0.0, 0.0, 0.0, 0.0, 0.0, 0.0, 0.0, 0.0, 0.0, 0.0, 0.0, 0.0, 0.0, 0.0, 0.0, 0.0, 0.0, 0.0, 0.0, 0.0, 0.0, 0.0, 0.0, 0.0, 0.0, 0.0, 0.0, 0.0, 0.0, 0.0, 0.0, 0.0, 0.0, 0.0])
me_plane.use_remesh_fix_poles = True
me_plane.use_remesh_preserve_attributes = False
me_plane.use_mirror_vertex_groups = False
me_plane.update()
me_plane_002 = bpy.data.meshes.new('Plane.002')
me_plane_002.from_pydata([(0.07075, -0.5255, -0.02588), (0.07075, -0.4016, -0.006147), (0.07075, -0.2967, 0.02523), (0.07075, -0.1707, 0.03815), (0.06125, 0.002505, 0.02343), (0.05734, 0.02288, 0.01673), (0.05111, 0.03376, -0.0001171), (0.05032, 0.03322, -0.00885), (0.05095, 0.03002, -0.01608), (0.0563, -0.02367, -0.01811), (0.05465, -0.02848, -0.01272), (0.05407, -0.03109, -0.005512), (0.05639, -0.02936, 0.002183), (0.06103, -0.01512, 0.01855), (0.04839, -0.05984, 0.03125), (0.04839, -0.07321, 0.02284), (0.04839, -0.5255, -0.04872), (0.04839, -0.3919, -0.02445), (0.04839, -0.2883, 0.005443), (0.04839, -0.1686, 0.0228), (0.04839, -0.09697, 0.001816), (0.04839, -0.1077, -0.01916), (0.04839, -0.07292, -0.04787), (0.04839, 0.0798, -0.04938), (0.04839, 0.1141, -0.0203), (0.04839, 0.1122, 0.01747), (0.04839, 0.04354, 0.07497), (0.04873, -0.003691, 0.08506), (0.07075, -0.05453, 0.04296), (0.025, -0.08109, 0.08744), (0.025, -0.1837, 0.0868), (0.025, -0.3128, 0.08759), (0.025, -0.4262, 0.08759), (0.025, -0.5866, 0.08054), (0.025, -0.6696, 0.05423), (0.025, -0.8415, 0.03073), (0.025, -1.479, 0.0172), (0.02398, -2.177, 0.01925), (0.01957, -2.204, 0.02876), (0.006317, -2.208, 0.06324), (0.005508, -2.41, 0.06802), (0.03572, -2.458, 0.05025), (0.0739, -2.435, -0.0492), (0.07075, -0.665, -0.02588), (0.04839, -0.665, -0.04872), (0.07075, -0.8437, -0.02588), (0.04839, -0.8437, -0.04872), (0.07075, -1.479, -0.02588), (0.04839, -1.479, -0.04872), (0.06495, -2.182, -0.02588), (0.07372, -2.182, -0.04872), (0.06495, -2.213, -0.02588), (0.07372, -2.213, -0.04872), (0.07075, -0.03961, 0.02848), (0.07075, -0.03094, 0.0374), (0.06549, -2.44, -0.0273), (0.07075, -0.05747, 0.01507), (0.07075, 0.03125, 0.04849), (0.04853, -0.03028, 0.08632), (0.07075, -0.07359, -0.01477), (0.07075, -0.07145, -3.577e-05), (0.07075, -0.05334, -0.03076), (0.07075, 0.05816, -0.03269), (0.07075, 0.07706, -0.01353), (0.07075, 0.07554, 0.01122), (0.07075, -0.0009908, 0.05685), (0.07075, -0.05453, 0.06606), (0.07075, -0.1773, 0.06294), (0.07075, -0.3049, 0.05701), (0.07075, -0.4142, 0.04162), (0.07075, -0.5566, 0.02835), (0.05599, -2.18, -0.002549), (0.07075, -0.8426, 0.002968), (0.07075, -0.6673, 0.01494), (0.07075, -1.479, -0.003928), (0.05032, -2.45, 0.01222), (0.05361, -2.21, 0.003658), (0.07191, -0.02689, 0.0621), (-3.342e-17, 0.002706, 0.02536), (-3.342e-17, 0.02361, 0.01728), (-3.342e-17, 0.03263, -0.0001266), (-3.342e-17, 0.03172, -0.008468), (-3.342e-17, 0.02859, -0.01533), (-3.342e-17, -0.02386, -0.01826), (-3.342e-17, -0.02818, -0.01258), (-3.342e-17, -0.03066, -0.00544), (-3.342e-17, -0.03006, 0.002245), (-3.342e-17, -0.01649, 0.02027), (-4.23e-17, -0.05984, 0.03125), (-4.23e-17, -0.07321, 0.02284), (-4.23e-17, -0.5255, -0.04872), (-4.23e-17, -0.3919, -0.02445), (-4.23e-17, -0.2883, 0.005443), (-4.23e-17, -0.1686, 0.0228), (-4.23e-17, -0.09697, 0.001816), (-4.23e-17, -0.1077, -0.01916), (-4.23e-17, -0.07292, -0.04787), (-4.23e-17, 0.0798, -0.04938), (-4.23e-17, 0.1141, -0.0203), (-4.23e-17, 0.1122, 0.01747), (-4.23e-17, 0.04354, 0.07497), (-4.23e-17, -0.01291, 0.08759), (-4.23e-17, -0.08109, 0.08744), (-4.23e-17, -2.433, 0.06827), (-4.23e-17, -2.458, 0.05025), (-4.23e-17, -2.435, -0.0492), (-4.23e-17, -0.665, -0.04872), (-4.23e-17, -0.8437, -0.04872), (-4.23e-17, -1.479, -0.04872), (-4.23e-17, -2.182, -0.04872), (-4.23e-17, -2.213, -0.04872), (-4.23e-17, -2.44, -0.0273), (-4.23e-17, -0.03531, 0.08759), (-4.23e-17, -2.45, 0.01222), (0.04839, -0.0577, 0.08759), (0.04839, -0.1837, 0.0868), (0.04839, -0.3128, 0.08759), (0.04839, -0.4262, 0.08759), (0.04839, -0.5866, 0.08054), (0.04839, -0.6696, 0.05423), (0.04839, -0.8415, 0.03073), (0.04839, -1.479, 0.0172), (0.04737, -2.178, 0.01991), (0.0427, -2.206, 0.03209), (0.02971, -2.208, 0.06592), (0.02881, -2.433, 0.06827), (-4.23e-17, -0.0577, 0.08759), (-4.23e-17, -2.41, 0.06802), (-4.23e-17, -0.08109, 0.06853), (-4.23e-17, -0.1837, 0.06789), (-4.23e-17, -0.3128, 0.06867), (-4.23e-17, -0.4262, 0.06867), (-4.23e-17, -0.5866, 0.06162), (-4.23e-17, -0.6696, 0.03531), (-4.23e-17, -0.8415, 0.01182), (-4.23e-17, -1.479, -0.001715), (-4.23e-17, -2.2, 0.0009916), (-4.23e-17, -2.228, 0.01433), (-4.23e-17, -2.209, 0.04964), (-4.23e-17, -2.41, 0.04911), (0.025, -0.5866, 0.06162), (0.025, -0.4262, 0.06867), (0.025, -0.6696, 0.03531), (0.025, -0.8415, 0.01182), (0.025, -1.479, -0.001715), (0.02398, -2.198, 0.0003361), (0.02647, -2.229, 0.01397), (0.025, -0.1837, 0.06789), (0.01297, -2.209, 0.04696), (0.025, -0.3128, 0.06867), (0.025, -0.08109, 0.06853), (0.005508, -2.41, 0.04911)], [], [(1, 0, 16, 17), (2, 1, 17, 18), (3, 2, 18, 19), (53, 14, 15, 56), (60, 56, 15, 20), (59, 10, 11, 60), (61, 9, 10, 59), (62, 8, 9, 61), (63, 62, 23, 24), (64, 6, 7, 63), (64, 57, 5, 6), (65, 4, 5, 57), (14, 28, 3, 19), (54, 53, 13, 4), (77, 65, 27, 58), (67, 66, 114, 115), (68, 67, 115, 116), (69, 68, 116, 117), (70, 0, 1, 69), (16, 0, 43, 44), (44, 43, 45, 46), (46, 45, 47, 48), (48, 47, 49, 50), (50, 49, 51, 52), (52, 51, 55, 42), (70, 118, 119, 73), (72, 45, 43, 73), (74, 47, 45, 72), (71, 49, 47, 74), (76, 51, 49, 71), (124, 125, 41, 123), (75, 76, 123, 41), (66, 77, 58, 114), (28, 14, 53, 54), (11, 12, 56, 60), (13, 53, 56, 12), (25, 64, 63, 24), (7, 8, 62, 63), (23, 62, 61, 22), (22, 61, 59, 21), (21, 59, 60, 20), (28, 54, 77, 66), (55, 51, 76, 75), (123, 76, 71, 122), (122, 71, 74, 121), (121, 74, 72, 120), (120, 72, 73, 119), (0, 70, 73, 43), (118, 70, 69, 117), (1, 2, 68, 69), (2, 3, 67, 68), (3, 28, 66, 67), (54, 4, 65, 77), (27, 65, 57, 26), (25, 26, 57, 64), (31, 30, 147, 149), (9, 8, 82, 83), (41, 104, 113, 75), (10, 9, 83, 84), (52, 110, 109, 50), (11, 10, 84, 85), (26, 25, 99, 100), (27, 101, 112, 58), (21, 20, 94, 95), (11, 85, 86, 12), (6, 5, 79, 80), (15, 89, 94, 20), (44, 106, 90, 16), (12, 86, 87, 13), (27, 26, 100, 101), (42, 105, 110, 52), (22, 21, 95, 96), (38, 37, 145, 146), (14, 88, 89, 15), (46, 107, 106, 44), (30, 29, 150, 147), (16, 90, 91, 17), (23, 22, 96, 97), (37, 36, 144, 145), (55, 111, 105, 42), (17, 91, 92, 18), (13, 87, 78, 4), (19, 93, 88, 14), (36, 35, 143, 144), (75, 113, 111, 55), (18, 92, 93, 19), (58, 112, 126, 114), (48, 108, 107, 46), (24, 23, 97, 98), (35, 34, 142, 143), (127, 40, 151, 139), (5, 4, 78, 79), (25, 24, 98, 99), (34, 33, 140, 142), (29, 102, 128, 150), (7, 6, 80, 81), (33, 32, 141, 140), (40, 39, 148, 151), (50, 109, 108, 48), (8, 7, 81, 82), (125, 103, 104, 41), (29, 30, 115, 114), (30, 31, 116, 115), (31, 32, 117, 116), (32, 33, 118, 117), (33, 34, 119, 118), (34, 35, 120, 119), (35, 36, 121, 120), (36, 37, 122, 121), (37, 38, 123, 122), (38, 39, 124, 123), (39, 40, 125, 124), (102, 29, 114, 126), (40, 127, 103, 125), (141, 131, 132, 140), (140, 132, 133, 142), (142, 133, 134, 143), (143, 134, 135, 144), (144, 135, 136, 145), (145, 136, 137, 146), (150, 128, 129, 147), (146, 137, 138, 148), (147, 129, 130, 149), (148, 138, 139, 151), (149, 130, 131, 141), (39, 38, 146, 148), (32, 31, 149, 141)])
me_plane_002.polygons.foreach_set('use_smooth', [True] * 127)
_uv = me_plane_002.uv_layers.new(name='UVMap')
_uv.uv.foreach_set('vector', [0.0, 0.0, 0.0, 0.0, 0.0, 0.0, 0.0, 0.0, 0.0, 0.0, 0.0, 0.0, 0.0, 0.0, 0.0, 0.0, 0.0, 0.0, 0.0, 0.0, 0.0, 0.0, 0.0, 0.0, 0.0, 0.0, 0.0, 0.0, 0.0, 0.0, 0.0, 0.0, 0.0, 0.0, 0.0, 0.0, 0.0, 0.0, 0.0, 0.0, 0.0, 0.0, 0.0, 0.0, 0.0, 0.0, 0.0, 0.0, 0.0, 0.0, 0.0, 0.0, 0.0, 0.0, 0.0, 0.0, 0.0, 0.0, 0.0, 0.0, 0.0, 0.0, 0.0, 0.0, 0.0, 0.0, 0.0, 0.0, 0.0, 0.0, 0.0, 0.0, 0.0, 0.0, 0.0, 0.0, 0.0, 0.0, 0.0, 0.0, 0.0, 0.0, 0.0, 0.0, 0.0, 0.0, 0.0, 0.0, 0.0, 0.0, 0.0, 0.0, 0.0, 0.0, 0.0, 0.0, 0.0, 0.0, 0.0, 0.0, 0.0, 0.0, 0.0, 0.0, 0.0, 0.0, 0.0, 0.0, 0.0, 0.0, 0.0, 0.0, 0.0, 0.0, 0.0, 0.0, 0.0, 0.0, 0.0, 0.0, 0.0, 0.0, 0.0, 0.0, 0.0, 0.0, 0.0, 0.0, 0.0, 0.0, 0.0, 0.0, 0.0, 0.0, 0.0, 0.0, 0.0, 0.0, 0.0, 0.0, 0.0, 0.0, 0.0, 0.0, 0.0, 0.0, 0.0, 0.0, 0.0, 0.0, 0.0, 0.0, 0.0, 0.0, 0.0, 0.0, 0.0, 0.0, 0.0, 0.0, 0.0, 0.0, 0.0, 0.0, 0.0, 0.0, 0.0, 0.0, 0.0, 0.0, 0.0, 0.0, 0.0, 0.0, 0.0, 0.0, 0.0, 0.0, 0.0, 0.0, 0.0, 0.0, 0.0, 0.0, 0.0, 0.0, 0.0, 0.0, 0.0, 0.0, 0.0, 0.0, 0.0, 0.0, 0.0, 0.0, 0.0, 0.0, 0.0, 0.0, 0.0, 0.0, 0.0, 0.0, 0.0, 0.0, 0.0, 0.0, 0.0, 0.0, 0.0, 0.0, 0.0, 0.0, 0.0, 0.0, 0.0, 0.0, 0.0, 0.0, 0.0, 0.0, 0.0, 0.0, 0.0, 0.0, 0.0, 0.0, 0.0, 0.0, 0.0, 0.0, 0.0, 0.0, 0.0, 0.0, 0.0, 0.0, 0.0, 0.0, 0.0, 0.0, 0.0, 0.0, 0.0, 0.0, 0.0, 0.0, 0.0, 0.0, 0.0, 0.0, 0.0, 0.0, 0.0, 0.0, 0.0, 0.0, 0.0, 0.0, 0.0, 0.0, 0.0, 0.0, 0.0, 0.0, 0.0, 0.0, 0.0, 0.0, 0.0, 0.0, 0.0, 0.0, 0.0, 0.0, 0.0, 0.0, 0.0, 0.0, 0.0, 0.0, 0.0, 0.0, 0.0, 0.0, 0.0, 0.0, 0.0, 0.0, 0.0, 0.0, 0.0, 0.0, 0.0, 0.0, 0.0, 0.0, 0.0, 0.0, 0.0, 0.0, 0.0, 0.0, 0.0, 0.0, 0.0, 0.0, 0.0, 0.0, 0.0, 0.0, 0.0, 0.0, 0.0, 0.0, 0.0, 0.0, 0.0, 0.0, 0.0, 0.0, 0.0, 0.0, 0.0, 0.0, 0.0, 0.0, 0.0, 0.0, 0.0, 0.0, 0.0, 0.0, 0.0, 0.0, 0.0, 0.0, 0.0, 0.0, 0.0, 0.0, 0.0, 0.0, 0.0, 0.0, 0.0, 0.0, 0.0, 0.0, 0.0, 0.0, 0.0, 0.0, 0.0, 0.0, 0.0, 0.0, 0.0, 0.0, 0.0, 0.0, 0.0, 0.0, 0.0, 0.0, 0.0, 0.0, 0.0, 0.0, 0.0, 0.0, 0.0, 0.0, 0.0, 0.0, 0.0, 0.0, 0.0, 0.0, 0.0, 0.0, 0.0, 0.0, 0.0, 0.0, 0.0, 0.0, 0.0, 0.0, 0.0, 0.0, 0.0, 0.0, 0.0, 0.0, 0.0, 0.0, 0.0, 0.0, 0.0, 0.0, 0.0, 0.0, 0.0, 0.0, 0.0, 0.0, 0.0, 0.0, 0.0, 0.0, 0.0, 0.0, 0.0, 0.0, 0.0, 0.0, 0.0, 0.0, 0.0, 0.0, 0.0, 0.0, 0.0, 0.0, 0.0, 0.0, 0.0, 0.0, 0.0, 0.0, 0.0, 0.0, 0.0, 0.0, 0.0, 0.0, 0.0, 0.0, 0.0, 0.0, 0.0, 0.0, 0.0, 0.0, 0.0, 0.0, 0.0, 0.0, 0.0, 0.0, 0.0, 0.0, 0.0, 0.0, 0.0, 0.0, 0.0, 0.0, 0.0, 0.0, 0.0, 0.0, 0.0, 0.0, 0.0, 0.0, 0.0, 0.0, 0.0, 0.0, 0.0, 0.0, 0.0, 0.0, 0.0, 0.0, 0.0, 0.0, 0.0, 0.0, 0.0, 0.0, 0.0, 0.0, 0.0, 0.0, 0.0, 0.0, 0.0, 0.0, 0.0, 0.0, 0.0, 0.0, 0.0, 0.0, 0.0, 0.0, 0.0, 0.0, 0.0, 0.0, 0.0, 0.0, 0.0, 0.0, 0.0, 0.0, 0.0, 0.0, 0.0, 0.0, 0.0, 0.0, 0.0, 0.0, 0.0, 0.0, 0.0, 0.0, 0.0, 0.0, 0.0, 0.0, 0.0, 0.0, 0.0, 0.0, 0.0, 0.0, 0.0, 0.0, 0.0, 0.0, 0.0, 0.0, 0.0, 0.0, 0.0, 0.0, 0.0, 0.0, 0.0, 0.0, 0.0, 0.0, 0.0, 0.0, 0.0, 0.0, 0.0, 0.0, 0.0, 0.0, 0.0, 0.0, 0.0, 0.0, 0.0, 0.0, 0.0, 0.0, 0.0, 0.0, 0.0, 0.0, 0.0, 0.0, 0.0, 0.0, 0.0, 0.0, 0.0, 0.0, 0.0, 0.0, 0.0, 0.0, 0.0, 0.0, 0.0, 0.0, 0.0, 0.0, 0.0, 0.0, 0.0, 0.0, 0.0, 0.0, 0.0, 0.0, 0.0, 0.0, 0.0, 0.0, 0.0, 0.0, 0.0, 0.0, 0.0, 0.0, 0.0, 0.0, 0.0, 0.0, 0.0, 0.0, 0.0, 0.0, 0.0, 0.0, 0.0, 0.0, 0.0, 0.0, 0.0, 0.0, 0.0, 0.0, 0.0, 0.0, 0.0, 0.0, 0.0, 0.0, 0.0, 0.0, 0.0, 0.0, 0.0, 0.0, 0.0, 0.0, 0.0, 0.0, 0.0, 0.0, 0.0, 0.0, 0.0, 0.0, 0.0, 0.0, 0.0, 0.0, 0.0, 0.0, 0.0, 0.0, 0.0, 0.0, 0.0, 0.0, 0.0, 0.0, 0.0, 0.0, 0.0, 0.0, 0.0, 0.0, 0.0, 0.0, 0.0, 0.0, 0.0, 0.0, 0.0, 0.0, 0.0, 0.0, 0.0, 0.0, 0.0, 0.0, 0.0, 0.0, 0.0, 0.0, 0.0, 0.0, 0.0, 0.0, 0.0, 0.0, 0.0, 0.0, 0.0, 0.0, 0.0, 0.0, 0.0, 0.0, 0.0, 0.0, 0.0, 0.0, 0.0, 0.0, 0.0, 0.0, 0.0, 0.0, 0.0, 0.0, 0.0, 0.0, 0.0, 0.0, 0.0, 0.0, 0.0, 0.0, 0.0, 0.0, 0.0, 0.0, 0.0, 0.0, 0.0, 0.0, 0.0, 0.0, 0.0, 0.0, 0.0, 0.0, 0.0, 0.0, 0.0, 0.0, 0.0, 0.0, 0.0, 0.0, 0.0, 0.0, 0.0, 0.0, 0.0, 0.0, 0.0, 0.0, 0.0, 0.0, 0.0, 0.0, 0.0, 0.0, 0.0, 0.0, 0.0, 0.0, 0.0, 0.0, 0.0, 0.0, 0.0, 0.0, 0.0, 0.0, 0.0, 0.0, 0.0, 0.0, 0.0, 0.0, 0.0, 0.0, 0.0, 0.0, 0.0, 0.0, 0.0, 0.0, 0.0, 0.0, 0.0, 0.0, 0.0, 0.0, 0.0, 0.0, 0.0, 0.0, 0.0, 0.0, 0.0, 0.0, 0.0, 0.0, 0.0, 0.0, 0.0, 0.0, 0.0, 0.0, 0.0, 0.0, 0.0, 0.0, 0.0, 0.0, 0.0, 0.0, 0.0, 0.0, 0.0, 0.0, 0.0, 0.0, 0.0, 0.0, 0.0, 0.0, 0.0, 0.0, 0.0, 0.0, 0.0, 0.0, 0.0, 0.0, 0.0, 0.0, 0.0, 0.0, 0.0, 0.0, 0.0, 0.0, 0.0, 0.0, 0.0, 0.0, 0.0, 0.0, 0.0, 0.0, 0.0, 0.0, 0.0, 0.0, 0.0, 0.0, 0.0, 0.0, 0.0, 0.0, 0.0, 0.0, 0.0, 0.0, 0.0, 0.0, 0.0, 0.0, 0.0, 0.0, 0.0, 0.0, 0.0, 0.0, 0.0, 0.0, 0.0, 0.0, 0.0, 0.0, 0.0, 0.0, 0.0, 0.0, 0.0, 0.0, 0.0, 0.0, 0.0, 0.0, 0.0, 0.0, 0.0, 0.0, 0.0, 0.0, 0.0, 0.0, 0.0, 0.0, 0.0, 0.0, 0.0, 0.0, 0.0, 0.0, 0.0, 0.0, 0.0, 0.0, 0.0, 0.0, 0.0, 0.0, 0.0, 0.0, 0.0, 0.0, 0.0, 0.0, 0.0, 0.0, 0.0, 0.0, 0.0, 0.0, 0.0, 0.0, 0.0, 0.0, 0.0, 0.0, 0.0, 0.0, 0.0, 0.0, 0.0, 0.0, 0.0, 0.0, 0.0, 0.0, 0.0, 0.0, 0.0, 0.0, 0.0, 0.0, 0.0, 0.0, 0.0, 0.0, 0.0, 0.0, 0.0, 0.0, 0.0, 0.0, 0.0, 0.0, 0.0, 0.0, 0.0, 0.0, 0.0, 0.0, 0.0, 0.0, 0.0, 0.0, 0.0, 0.0, 0.0, 0.0, 0.0, 0.0, 0.0, 0.0, 0.0, 0.0, 0.0, 0.0, 0.0, 0.0, 0.0, 0.0, 0.0, 0.0, 0.0, 0.0, 0.0, 0.0, 0.0, 0.0, 0.0, 0.0, 0.0, 0.0, 0.0, 0.0, 0.0, 0.0, 0.0, 0.0, 0.0, 0.0, 0.0, 0.0, 0.0, 0.0, 0.0, 0.0, 0.0, 0.0, 0.0, 0.0, 0.0, 0.0, 0.0, 0.0, 0.0, 0.0, 0.0, 0.0])
me_plane_002.use_remesh_fix_poles = True
me_plane_002.use_remesh_preserve_attributes = False
me_plane_002.use_mirror_vertex_groups = False
me_plane_002.update()
me_plane_004 = bpy.data.meshes.new('Plane.004')
me_plane_004.from_pydata([(0.05648, -0.1165, 0.06507), (0.04184, -0.3763, 0.001219), (0.05648, -0.2629, 0.02996), (0.04184, -0.1898, 0.04768), (0.04184, 0.1182, 0.02961), (0.05648, 0.1539, 0.01366), (0.04184, 0.214, 0.0007349), (0.04184, -0.04111, 0.07909), (0.04184, 0.115, 0.06072), (0.05648, 0.1099, 0.04449), (0.05648, 0.05908, 0.09198), (0.05648, 0.1581, 0.1005), (0.05648, 0.1295, 0.07725), (0.05648, 0.1431, 0.08758), (0.0, -0.1165, 0.06507), (0.0, -0.3763, 0.001219), (0.0, -0.2629, 0.02996), (0.0, -0.1898, 0.04768), (0.0, 0.1182, 0.02961), (0.0, 0.1539, 0.01366), (0.0, 0.214, 0.0007349), (0.0, -0.04111, 0.07909), (0.0, 0.115, 0.06072), (0.0, 0.1099, 0.04449), (0.0, 0.05908, 0.09198), (0.0, 0.1581, 0.1005), (0.0, 0.1295, 0.07725), (0.0, 0.1431, 0.08758)], [], [(11, 13, 12, 10), (8, 7, 10, 12), (0, 7, 8, 9), (4, 3, 0, 9), (2, 3, 4, 5), (6, 1, 2, 5), (10, 7, 21, 24), (11, 10, 24, 25), (0, 3, 17, 14), (1, 6, 20, 15), (12, 13, 27, 26), (7, 0, 14, 21), (2, 1, 15, 16), (8, 12, 26, 22), (3, 2, 16, 17), (9, 8, 22, 23), (13, 11, 25, 27), (4, 9, 23, 18), (5, 4, 18, 19), (6, 5, 19, 20)])
me_plane_004.polygons.foreach_set('use_smooth', [True] * 20)
_uv = me_plane_004.uv_layers.new(name='UVMap')
_uv.uv.foreach_set('vector', [0.0, 0.0, 0.0, 0.0, 0.0, 0.0, 0.0, 0.0, 0.0, 0.0, 0.0, 0.0, 0.0, 0.0, 0.0, 0.0, 0.0, 0.0, 0.0, 0.0, 0.0, 0.0, 0.0, 0.0, 0.0, 0.0, 0.0, 0.0, 0.0, 0.0, 0.0, 0.0, 0.0, 0.0, 0.0, 0.0, 0.0, 0.0, 0.0, 0.0, 0.0, 0.0, 0.0, 0.0, 0.0, 0.0, 0.0, 0.0, 0.0, 0.0, 0.0, 0.0, 0.0, 0.0, 0.0, 0.0, 0.0, 0.0, 0.0, 0.0, 0.0, 0.0, 0.0, 0.0, 0.0, 0.0, 0.0, 0.0, 0.0, 0.0, 0.0, 0.0, 0.0, 0.0, 0.0, 0.0, 0.0, 0.0, 0.0, 0.0, 0.0, 0.0, 0.0, 0.0, 0.0, 0.0, 0.0, 0.0, 0.0, 0.0, 0.0, 0.0, 0.0, 0.0, 0.0, 0.0, 0.0, 0.0, 0.0, 0.0, 0.0, 0.0, 0.0, 0.0, 0.0, 0.0, 0.0, 0.0, 0.0, 0.0, 0.0, 0.0, 0.0, 0.0, 0.0, 0.0, 0.0, 0.0, 0.0, 0.0, 0.0, 0.0, 0.0, 0.0, 0.0, 0.0, 0.0, 0.0, 0.0, 0.0, 0.0, 0.0, 0.0, 0.0, 0.0, 0.0, 0.0, 0.0, 0.0, 0.0, 0.0, 0.0, 0.0, 0.0, 0.0, 0.0, 0.0, 0.0, 0.0, 0.0, 0.0, 0.0, 0.0, 0.0, 0.0, 0.0, 0.0, 0.0, 0.0, 0.0])
me_plane_004.use_remesh_fix_poles = True
me_plane_004.use_remesh_preserve_attributes = False
me_plane_004.use_mirror_vertex_groups = False
me_plane_004.update()
me_cylinder = bpy.data.meshes.new('Cylinder')
me_cylinder.from_pydata([(-0.07722, 0.02511, 1.244e-07), (-0.07722, 0.01775, -0.01775), (-0.07722, 3.616e-08, -0.02511), (-0.07722, -0.01775, -0.01775), (-0.07722, -0.02511, 1.266e-07), (-0.07722, -0.01775, 0.01775), (-0.07722, 3.756e-08, 0.02511), (-0.07722, 0.01775, 0.01775), (-9.532e-15, 0.02511, 1.263e-07), (1.34e-09, 0.01775, -0.01775), (1.895e-09, 3.616e-08, -0.02511), (1.34e-09, -0.01775, -0.01775), (-9.698e-15, -0.02511, 1.285e-07), (-1.34e-09, -0.01775, 0.01775), (-1.895e-09, 3.756e-08, 0.02511), (-1.34e-09, 0.01775, 0.01775), (-0.08301, 0.01688, 1.227e-07), (-0.08301, 0.01194, -0.01193), (-0.08301, 4.384e-08, -0.01688), (-0.08301, -0.01193, -0.01193), (-0.08301, -0.01688, 1.242e-07), (-0.08301, -0.01193, 0.01194), (-0.08301, 4.478e-08, 0.01688), (-0.08301, 0.01194, 0.01194), (-0.08301, 0.01152, 1.216e-07), (-0.08301, 0.008146, -0.008145), (-0.08301, 4.885e-08, -0.01152), (-0.08301, -0.008146, -0.008145), (-0.08301, -0.01152, 1.226e-07), (-0.08301, -0.008146, 0.008146), (-0.08301, 4.949e-08, 0.01152), (-0.08301, 0.008146, 0.008146), (-0.08301, 4.726e-08, 1.255e-07)], [], [(7, 15, 8, 0), (6, 14, 15, 7), (5, 13, 14, 6), (4, 12, 13, 5), (3, 11, 12, 4), (2, 10, 11, 3), (1, 9, 10, 2), (0, 8, 9, 1), (7, 0, 16, 23), (6, 7, 23, 22), (5, 6, 22, 21), (4, 5, 21, 20), (3, 4, 20, 19), (2, 3, 19, 18), (1, 2, 18, 17), (0, 1, 17, 16), (19, 20, 28, 27), (17, 18, 26, 25), (22, 23, 31, 30), (20, 21, 29, 28), (18, 19, 27, 26), (16, 17, 25, 24), (23, 16, 24, 31), (21, 22, 30, 29), (24, 32, 30, 31), (32, 28, 29, 30), (25, 26, 32, 24), (26, 27, 28, 32)])
me_cylinder.polygons.foreach_set('use_smooth', [True] * 28)
_uv = me_cylinder.uv_layers.new(name='UVMap')
_uv.uv.foreach_set('vector', [0.125, 0.0, 0.125, 0.5, 0.0, 0.5, 0.0, 0.0, 0.25, 0.0, 0.25, 0.5, 0.125, 0.5, 0.125, 0.0, 0.375, 0.0, 0.375, 0.5, 0.25, 0.5, 0.25, 0.0, 0.5, 0.0, 0.5, 0.5, 0.375, 0.5, 0.375, 0.0, 0.625, 0.0, 0.625, 0.5, 0.5, 0.5, 0.5, 0.0, 0.75, 0.0, 0.75, 0.5, 0.625, 0.5, 0.625, 0.0, 0.875, 0.0, 0.875, 0.5, 0.75, 0.5, 0.75, 0.0, 1.0, 0.0, 1.0, 0.5, 0.875, 0.5, 0.875, 0.0, 0.125, 0.0, 0.0, 0.0, 0.0, 0.0, 0.125, 0.0, 0.25, 0.0, 0.125, 0.0, 0.125, 0.0, 0.25, 0.0, 0.375, 0.0, 0.25, 0.0, 0.25, 0.0, 0.375, 0.0, 0.5, 0.0, 0.375, 0.0, 0.375, 0.0, 0.5, 0.0, 0.625, 0.0, 0.5, 0.0, 0.5, 0.0, 0.625, 0.0, 0.75, 0.0, 0.625, 0.0, 0.625, 0.0, 0.75, 0.0, 0.875, 0.0, 0.75, 0.0, 0.75, 0.0, 0.875, 0.0, 1.0, 0.0, 0.875, 0.0, 0.875, 0.0, 1.0, 0.0, 0.625, 0.0, 0.5, 0.0, 0.5, 0.0, 0.625, 0.0, 0.875, 0.0, 0.75, 0.0, 0.75, 0.0, 0.875, 0.0, 0.25, 0.0, 0.125, 0.0, 0.125, 0.0, 0.25, 0.0, 0.5, 0.0, 0.375, 0.0, 0.375, 0.0, 0.5, 0.0, 0.75, 0.0, 0.625, 0.0, 0.625, 0.0, 0.75, 0.0, 1.0, 0.0, 0.875, 0.0, 0.875, 0.0, 1.0, 0.0, 0.125, 0.0, 0.0, 0.0, 0.0, 0.0, 0.125, 0.0, 0.375, 0.0, 0.25, 0.0, 0.25, 0.0, 0.375, 0.0, 0.0, 0.0, 0.375, 0.0, 0.25, 0.0, 0.125, 0.0, 0.375, 0.0, 0.5, 0.0, 0.375, 0.0, 0.25, 0.0, 0.875, 0.0, 0.75, 0.0, 0.625, 0.0, 1.0, 0.0, 0.75, 0.0, 0.625, 0.0, 0.5, 0.0, 0.625, 0.0])
me_cylinder.use_remesh_fix_poles = True
me_cylinder.use_remesh_preserve_attributes = False
me_cylinder.use_mirror_vertex_groups = False
me_cylinder.update()

# ---- objects
ob_empty = bpy.data.objects.new('Empty', None)
ob_circle = bpy.data.objects.new('Circle', me_circle)
ob_cube = bpy.data.objects.new('Cube', me_cube_001)
ob_cube_001 = bpy.data.objects.new('Cube.001', me_cube_002)
ob_circle_001 = bpy.data.objects.new('Circle.001', me_circle_001)
ob_plane = bpy.data.objects.new('Plane', me_plane)
ob_plane_001 = bpy.data.objects.new('Plane.001', me_plane_002)
ob_plane_002 = bpy.data.objects.new('Plane.002', me_plane_004)
ob_cylinder = bpy.data.objects.new('Cylinder', me_cylinder)

# ---- transforms, parenting, visibility, modifiers, constraints
ob_empty.location = (0.0, 0.0, 0.0)
ob_empty.rotation_euler = (1.571, -0.0, 4.712)
ob_empty.empty_display_type = 'IMAGE'
ob_empty.empty_display_size = 5.0
ob_empty.empty_image_depth = 'BACK'
ob_empty.show_empty_image_perspective = False
ob_empty.show_empty_image_only_axis_aligned = True
ob_empty.use_empty_image_alpha = True
ob_empty.color = (1.0, 1.0, 1.0, 0.3596)
ob_empty.lineart.crease_threshold = 0.0
ob_circle.location = (1.19e-16, 2.642e-32, 0.5387)
ob_circle.scale = (1.0, 1.0, 1.067)
ob_circle.lineart.crease_threshold = 0.0
_m = ob_circle.modifiers.new('Bevel', 'BEVEL')
_m.segments = 2
_m.limit_method = 'WEIGHT'
_m = ob_circle.modifiers.new('Subdivision', 'SUBSURF')
_m.uv_smooth = 'PRESERVE_CORNERS'
_m.levels = 2
_m.show_only_control_edges = False
_m = ob_circle.modifiers.new('Boolean', 'BOOLEAN')
_m.object = ob_cube
_m.solver = 'FAST'
_m = ob_circle.modifiers.new('Auto Smooth', 'NODES')
_m.node_group = ng_auto_smooth
_gi = [s.identifier for s in ng_auto_smooth.interface.items_tree if s.item_type == 'SOCKET' and s.in_out == 'INPUT']
_m[_gi[1]] = 0.5236  # Angle
ob_cube.parent = ob_circle
ob_cube.matrix_parent_inverse = Matrix(((1.0, -0.0, 0.0, -1.19e-16), (-0.0, 1.0, -0.0, -2.642e-32), (0.0, -0.0, 0.9371, -0.5048), (-0.0, 0.0, -0.0, 1.0)))
ob_cube.location = (1.212e-16, -1.923, 0.5461)
ob_cube.scale = (0.155, 0.07016, 0.02834)
ob_cube.lineart.crease_threshold = 0.0
ob_cube_001.location = (0.1021, -1.49, 0.5476)
ob_cube_001.rotation_euler = (0.0, -0.0, -0.07659)
ob_cube_001.scale = (0.01693, 0.05539, 0.03411)
ob_cube_001.lineart.crease_threshold = 0.0
_m = ob_cube_001.modifiers.new('Bevel', 'BEVEL')
_m.width = 0.14
_m.width_pct = 0.14
_m.segments = 2
_m = ob_cube_001.modifiers.new('Subdivision', 'SUBSURF')
_m.uv_smooth = 'PRESERVE_CORNERS'
_m.show_only_control_edges = False
_m = ob_cube_001.modifiers.new('Mirror', 'MIRROR')
_m.mirror_object = ob_circle
ob_circle_001.location = (5.063e-17, -0.1249, 0.3086)
ob_circle_001.lineart.crease_threshold = 0.0
_m = ob_circle_001.modifiers.new('Mirror', 'MIRROR')
_m.use_clip = True
_m = ob_circle_001.modifiers.new('Bevel', 'BEVEL')
_m.width = 0.005
_m.width_pct = 0.005
_m.segments = 2
_m.limit_method = 'WEIGHT'
_m.offset_type = 'WIDTH'
_m.material = 0
_m = ob_circle_001.modifiers.new('Subdivision', 'SUBSURF')
_m.uv_smooth = 'PRESERVE_CORNERS'
_m.levels = 2
_m.show_only_control_edges = False
ob_plane.location = (0.0364, -0.2299, 0.141)
ob_plane.lineart.crease_threshold = 0.0
_m = ob_plane.modifiers.new('Mirror', 'MIRROR')
_m.use_clip = True
_m.mirror_object = ob_circle
_m = ob_plane.modifiers.new('Bevel', 'BEVEL')
_m.width = 0.005
_m.width_pct = 0.005
_m.segments = 2
_m.limit_method = 'WEIGHT'
_m = ob_plane.modifiers.new('Subdivision', 'SUBSURF')
_m.uv_smooth = 'PRESERVE_CORNERS'
_m.levels = 2
_m.show_only_control_edges = False
ob_plane_001.location = (1.591e-16, 0.5662, 0.7222)
ob_plane_001.scale = (1.199, 1.199, 1.199)
ob_plane_001.lineart.crease_threshold = 0.0
_m = ob_plane_001.modifiers.new('Mirror', 'MIRROR')
_m.use_clip = True
_m.mirror_object = ob_circle
_m = ob_plane_001.modifiers.new('Bevel', 'BEVEL')
_m.width = 0.005
_m.width_pct = 0.005
_m.segments = 2
_m.limit_method = 'WEIGHT'
_m = ob_plane_001.modifiers.new('Subdivision', 'SUBSURF')
_m.uv_smooth = 'PRESERVE_CORNERS'
_m.levels = 2
_m.show_only_control_edges = False
ob_plane_002.location = (1.464e-16, 0.3348, 0.6595)
ob_plane_002.lineart.crease_threshold = 0.0
_m = ob_plane_002.modifiers.new('Mirror', 'MIRROR')
_m.use_clip = True
_m = ob_plane_002.modifiers.new('Bevel', 'BEVEL')
_m.width = 0.005
_m.width_pct = 0.005
_m.segments = 2
_m.limit_method = 'WEIGHT'
_m = ob_plane_002.modifiers.new('Subdivision', 'SUBSURF')
_m.uv_smooth = 'PRESERVE_CORNERS'
_m.levels = 2
_m.show_only_control_edges = False
ob_cylinder.location = (1.613e-16, 0.5676, 0.7263)
ob_cylinder.scale = (1.047, 1.779, 1.779)
ob_cylinder.lineart.crease_threshold = 0.0
_m = ob_cylinder.modifiers.new('Mirror', 'MIRROR')
_m.use_clip = True
_m = ob_cylinder.modifiers.new('Bevel', 'BEVEL')
_m.width = 0.005
_m.width_pct = 0.005
_m.segments = 2
_m.limit_method = 'WEIGHT'
_m = ob_cylinder.modifiers.new('Subdivision', 'SUBSURF')
_m.uv_smooth = 'PRESERVE_CORNERS'
_m.levels = 2
_m.show_only_control_edges = False

# ---- collection membership
col_collection.objects.link(ob_empty)
col_collection.objects.link(ob_circle)
col_collection.objects.link(ob_cube)
col_collection.objects.link(ob_cube_001)
col_collection.objects.link(ob_circle_001)
col_collection.objects.link(ob_plane)
col_collection.objects.link(ob_plane_001)
col_collection.objects.link(ob_plane_002)
col_collection.objects.link(ob_cylinder)

# ---- scene / render settings (as saved in the file)
scene.frame_start = 1; scene.frame_end = 250; scene.frame_set(185)
scene.render.engine = 'BLENDER_EEVEE_NEXT'
scene.cycles.use_denoising = False
scene.cycles.samples = 128
scene.cycles.sampling_pattern = 'TABULATED_SOBOL'
scene.cycles.use_adaptive_sampling = False
scene.cycles.use_light_tree = False
scene.view_settings.view_transform = 'Filmic'
bpy.context.view_layer.update()

# ---- added for rendering (the .blend has no active camera and no usable light): camera, sun
cam_auto = bpy.data.cameras.new('AutoCamera')
cam_auto.lens = 50.0
cam_auto.sensor_width = 36.0
cam_auto.clip_end = 1000.0
ob_auto_camera = bpy.data.objects.new('AutoCamera', cam_auto)
scene.collection.objects.link(ob_auto_camera)
ob_auto_camera.location = (2.9635, -4.39451, 2.79157)
ob_auto_camera.rotation_euler = (1.09748, -7.21219e-08, 0.694738)
scene.camera = ob_auto_camera
light_auto_sun = bpy.data.lights.new('AutoSun', 'SUN')
light_auto_sun.energy = 3.0
light_auto_sun.angle = 0.0523599
ob_auto_sun = bpy.data.objects.new('AutoSun', light_auto_sun)
scene.collection.objects.link(ob_auto_sun)
ob_auto_sun.rotation_euler = (0.872665, 0.174533, 0.523599)
bpy.context.view_layer.update()
